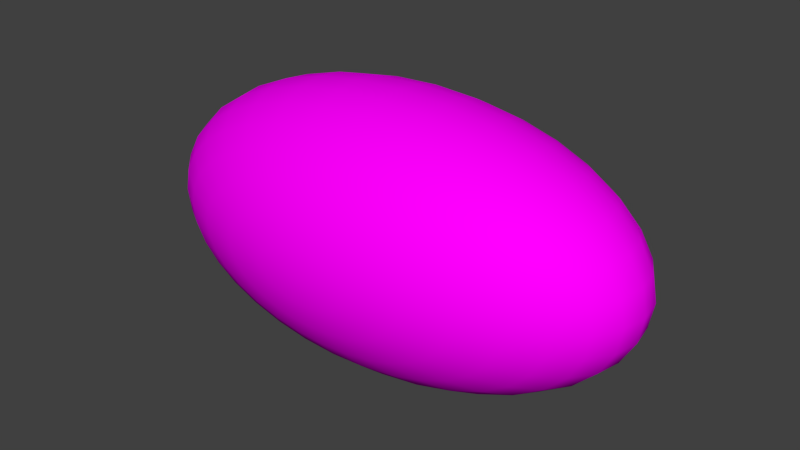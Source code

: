 # Source: ballv3.blend  (saved by Blender 2.67.0; exported with 4.5.12 LTS)
import bpy
from mathutils import Matrix  # noqa: F401  (used for matrix-valued properties, if any)

bpy.ops.wm.read_factory_settings(use_empty=True)
scene = bpy.context.scene
scene.name = 'Scene'

# ---- collections
col_collection_1 = bpy.data.collections.new('Collection 1'); scene.collection.children.link(col_collection_1)

# ---- images (referenced by path relative to the original .blend; pixels are not part of the script)
import os
ASSET_DIR = os.environ.get("B2B_ASSET_DIR", "")  # directory of the original .blend (textures are referenced by path, not embedded)
HERE = os.path.dirname(os.path.abspath(__file__))  # packed textures are extracted next to this script under _unpacked/

def load_image(name, relpath, width, height, colorspace="sRGB"):
    """Load a texture the original file referenced (path relative to the .blend, or extracted next to this script)."""
    p = next((c for c in (os.path.join(HERE, relpath), os.path.join(ASSET_DIR, relpath)) if relpath and os.path.exists(c)), "")
    if p:
        img = bpy.data.images.load(p, check_existing=True)
        img.name = name
    else:  # same state as the original file: an image datablock whose file is absent (Cycles renders it pink)
        img = bpy.data.images.new(name, width, height)
        img.source = "FILE"
        img.filepath = "//" + (relpath or name)
    img.colorspace_settings.name = colorspace
    return img
img_ball_jpg = load_image('ball.jpg', 'ball.jpg', 1024, 1024, 'sRGB')

# ---- materials (node trees are filled in below, after node groups)
mat_material = bpy.data.materials.new('Material')
mat_material.alpha_threshold = 0.0
mat_material.roughness = 0.5
mat_material.line_color = (0.0, 0.0, 0.0, 1.0)
mat_material_001 = bpy.data.materials.new('Material.001')
mat_material_001.alpha_threshold = 0.0
mat_material_001.roughness = 0.5
mat_material_001.line_color = (0.0, 0.0, 0.0, 1.0)

# ---- material node trees
mat_material.use_nodes = True; mat_material.node_tree.nodes.clear()
_N = mat_material.node_tree.nodes; _L = mat_material.node_tree.links
n0 = _N.new('ShaderNodeOutputMaterial'); n0.name = 'Material Output'; n0.location = (300, 300)
n0.width = 120
n1 = _N.new('ShaderNodeBsdfGlass'); n1.name = 'Glass BSDF'; n1.location = (100, 300)
n1.distribution = 'BECKMANN'
n1.inputs[0].default_value = (0.8, 0.8, 0.8, 1.0)
n1.inputs[2].default_value = 1.45
_L.new(n1.outputs[0], n0.inputs[0])
n0.is_active_output = True
mat_material_001.use_nodes = True; mat_material_001.node_tree.nodes.clear()
_N = mat_material_001.node_tree.nodes; _L = mat_material_001.node_tree.links
n0 = _N.new('ShaderNodeOutputMaterial'); n0.name = 'Material Output'; n0.location = (300, 300)
n0.width = 120
n1 = _N.new('ShaderNodeBsdfDiffuse'); n1.name = 'Diffuse BSDF'; n1.location = (10, 300)
n2 = _N.new('ShaderNodeTexImage'); n2.name = 'Image Texture'; n2.location = (-190, 300)
n2.width = 150
n2.image = img_ball_jpg
_L.new(n1.outputs[0], n0.inputs[0])
_L.new(n2.outputs[0], n1.inputs[0])
n0.is_active_output = True

# ---- world
world_world = bpy.data.worlds.new('World'); scene.world = world_world
world_world.color = (0.05088, 0.05088, 0.05088)
world_world.use_sun_shadow = False
world_world.sun_shadow_jitter_overblur = 0.0
world_world.cycles.sampling_method = 'MANUAL'
world_world.cycles.sample_map_resolution = 256

# ---- meshes
me_sphere_000 = bpy.data.meshes.new('Sphere.000')
me_sphere_000.from_pydata([(-0.1951, 5.86e-08, -0.8966), (-0.1913, 0.03806, -0.8966), (-0.1802, 0.07466, -0.8966), (-0.1622, 0.1084, -0.8966), (-0.1379, 0.1379, -0.8966), (-0.1084, 0.1622, -0.8966), (-0.07466, 0.1802, -0.8966), (-0.03806, 0.1913, -0.8966), (3.147e-07, 0.1951, -0.8966), (0.03806, 0.1913, -0.8966), (0.07466, 0.1802, -0.8966), (0.1084, 0.1622, -0.8966), (0.138, 0.1379, -0.8966), (0.1622, 0.1084, -0.8966), (0.1802, 0.07466, -0.8966), (0.1913, 0.03806, -0.8966), (0.1951, 5.86e-08, -0.8966), (0.1913, -0.03806, -0.8966), (0.1802, -0.07466, -0.8966), (0.1622, -0.1084, -0.8966), (0.1379, -0.1379, -0.8966), (0.1084, -0.1622, -0.8966), (3.258e-07, 5.86e-08, -0.9158), (0.07466, -0.1802, -0.8966), (0.03806, -0.1913, -0.8966), (3.147e-07, -0.1951, -0.8966), (-0.03806, -0.1913, -0.8966), (-0.07466, -0.1802, -0.8966), (-0.1084, -0.1622, -0.8966), (-0.1379, -0.1379, -0.8966), (-0.1622, -0.1084, -0.8966), (-0.1802, -0.07466, -0.8966), (-0.1913, -0.03806, -0.8966)], [], [(22, 0, 1), (22, 1, 2), (22, 2, 3), (22, 3, 4), (22, 4, 5), (22, 5, 6), (22, 6, 7), (22, 7, 8), (22, 8, 9), (22, 9, 10), (22, 10, 11), (22, 11, 12), (22, 12, 13), (22, 13, 14), (22, 14, 15), (22, 15, 16), (22, 16, 17), (22, 17, 18), (22, 18, 19), (22, 19, 20), (22, 20, 21), (22, 21, 23), (22, 23, 24), (22, 24, 25), (22, 25, 26), (22, 26, 27), (22, 27, 28), (22, 28, 29), (22, 29, 30), (22, 30, 31), (22, 31, 32), (22, 32, 0)])
me_sphere_000.polygons.foreach_set('use_smooth', [True] * 32)
me_sphere_000.materials.append(mat_material)
me_sphere_000.use_remesh_preserve_volume = False
me_sphere_000.use_remesh_preserve_attributes = False
me_sphere_000.use_mirror_vertex_groups = False
me_sphere_000.update()
me_sphere_001 = bpy.data.meshes.new('Sphere.001')
me_sphere_001.from_pydata([(-0.1951, 0.0, 0.9808), (-0.3827, 0.0, 0.9239), (-0.5556, 0.0, 0.8315), (-0.7071, 0.0, 0.7071), (-0.8315, 0.0, 0.5556), (-0.9239, 0.0, 0.3827), (-0.9808, 0.0, 0.1951), (-1.0, 0.0, 7.55e-08), (-0.9808, 0.0, -0.1951), (-0.9239, 0.0, -0.3827), (-0.8315, 0.0, -0.5556), (-0.7071, 0.0, -0.7071), (-0.5556, 0.0, -0.8315), (-0.3827, 0.0, -0.9239), (-0.1951, 0.0, -0.9808), (-0.1913, 0.03806, 0.9808), (-0.3753, 0.07466, 0.9239), (-0.5449, 0.1084, 0.8315), (-0.6935, 0.1379, 0.7071), (-0.8155, 0.1622, 0.5556), (-0.9061, 0.1802, 0.3827), (-0.9619, 0.1913, 0.1951), (-0.9808, 0.1951, 1.192e-07), (-0.9619, 0.1913, -0.1951), (-0.9061, 0.1802, -0.3827), (-0.8155, 0.1622, -0.5556), (-0.6935, 0.1379, -0.7071), (-0.5449, 0.1084, -0.8315), (-0.3753, 0.07466, -0.9239), (-0.1913, 0.03806, -0.9808), (-0.1802, 0.07466, 0.9808), (-0.3536, 0.1464, 0.9239), (-0.5133, 0.2126, 0.8315), (-0.6533, 0.2706, 0.7071), (-0.7682, 0.3182, 0.5556), (-0.8536, 0.3536, 0.3827), (-0.9061, 0.3753, 0.1951), (-0.9239, 0.3827, 1.192e-07), (-0.9061, 0.3753, -0.1951), (-0.8536, 0.3536, -0.3827), (-0.7682, 0.3182, -0.5556), (-0.6533, 0.2706, -0.7071), (-0.5133, 0.2126, -0.8315), (-0.3536, 0.1464, -0.9239), (-0.1802, 0.07466, -0.9808), (-0.1622, 0.1084, 0.9808), (-0.3182, 0.2126, 0.9239), (-0.4619, 0.3087, 0.8315), (-0.5879, 0.3928, 0.7071), (-0.6913, 0.4619, 0.5556), (-0.7682, 0.5133, 0.3827), (-0.8155, 0.5449, 0.1951), (-0.8315, 0.5556, 1.192e-07), (-0.8155, 0.5449, -0.1951), (-0.7682, 0.5133, -0.3827), (-0.6913, 0.4619, -0.5556), (-0.5879, 0.3928, -0.7071), (-0.4619, 0.3087, -0.8315), (-0.3182, 0.2126, -0.9239), (-0.1622, 0.1084, -0.9808), (-0.1379, 0.1379, 0.9808), (-0.2706, 0.2706, 0.9239), (-0.3928, 0.3928, 0.8315), (-0.5, 0.5, 0.7071), (-0.5879, 0.5879, 0.5556), (-0.6533, 0.6533, 0.3827), (-0.6935, 0.6935, 0.1951), (-0.7071, 0.7071, 1.192e-07), (-0.6935, 0.6935, -0.1951), (-0.6533, 0.6533, -0.3827), (-0.5879, 0.5879, -0.5556), (-0.5, 0.5, -0.7071), (-0.3928, 0.3928, -0.8315), (-0.2706, 0.2706, -0.9239), (-0.1379, 0.1379, -0.9808), (-0.1084, 0.1622, 0.9808), (-0.2126, 0.3182, 0.9239), (-0.3087, 0.4619, 0.8315), (-0.3928, 0.5879, 0.7071), (-0.4619, 0.6913, 0.5556), (-0.5133, 0.7682, 0.3827), (-0.5449, 0.8155, 0.1951), (-0.5556, 0.8315, 1.192e-07), (-0.5449, 0.8155, -0.1951), (-0.5133, 0.7682, -0.3827), (-0.4619, 0.6913, -0.5556), (-0.3928, 0.5879, -0.7071), (-0.3087, 0.4619, -0.8315), (-0.2126, 0.3182, -0.9239), (-0.1084, 0.1622, -0.9808), (-0.07466, 0.1802, 0.9808), (-0.1464, 0.3536, 0.9239), (-0.2126, 0.5133, 0.8315), (-0.2706, 0.6533, 0.7071), (-0.3182, 0.7682, 0.5556), (-0.3536, 0.8536, 0.3827), (-0.3753, 0.9061, 0.1951), (-0.3827, 0.9239, 1.192e-07), (-0.3753, 0.9061, -0.1951), (-0.3536, 0.8536, -0.3827), (-0.3182, 0.7682, -0.5556), (-0.2706, 0.6533, -0.7071), (-0.2126, 0.5133, -0.8315), (-0.1464, 0.3536, -0.9239), (-0.07466, 0.1802, -0.9808), (-0.03806, 0.1913, 0.9808), (-0.07466, 0.3753, 0.9239), (-0.1084, 0.5449, 0.8315), (-0.1379, 0.6935, 0.7071), (-0.1622, 0.8155, 0.5556), (-0.1802, 0.9061, 0.3827), (-0.1913, 0.9619, 0.1951), (-0.1951, 0.9808, 1.192e-07), (-0.1913, 0.9619, -0.1951), (-0.1802, 0.9061, -0.3827), (-0.1622, 0.8155, -0.5556), (-0.1379, 0.6935, -0.7071), (-0.1084, 0.5449, -0.8315), (-0.07466, 0.3753, -0.9239), (-0.03806, 0.1913, -0.9808), (3.445e-07, 0.1951, 0.9808), (3.631e-07, 0.3827, 0.9239), (3.631e-07, 0.5556, 0.8315), (4.003e-07, 0.7071, 0.7071), (4.152e-07, 0.8315, 0.5556), (3.705e-07, 0.9239, 0.3827), (4.749e-07, 0.9808, 0.1951), (3.407e-07, 1.0, 1.192e-07), (4.749e-07, 0.9808, -0.1951), (3.407e-07, 0.9239, -0.3827), (4.152e-07, 0.8315, -0.5556), (4.003e-07, 0.7071, -0.7071), (3.929e-07, 0.5556, -0.8315), (3.556e-07, 0.3827, -0.9239), (3.147e-07, 0.1951, -0.9808), (0.03806, 0.1913, 0.9808), (0.07466, 0.3753, 0.9239), (0.1084, 0.5449, 0.8315), (0.138, 0.6935, 0.7071), (0.1622, 0.8155, 0.5556), (0.1802, 0.9061, 0.3827), (0.1913, 0.9619, 0.1951), (0.1951, 0.9808, 1.192e-07), (0.1913, 0.9619, -0.1951), (0.1802, 0.9061, -0.3827), (0.1622, 0.8155, -0.5556), (0.138, 0.6935, -0.7071), (0.1084, 0.5449, -0.8315), (0.07466, 0.3753, -0.9239), (0.03806, 0.1913, -0.9808), (0.07466, 0.1802, 0.9808), (0.1464, 0.3536, 0.9239), (0.2126, 0.5133, 0.8315), (0.2706, 0.6533, 0.7071), (0.3182, 0.7682, 0.5556), (0.3536, 0.8536, 0.3827), (0.3753, 0.9061, 0.1951), (0.3827, 0.9239, 1.192e-07), (0.3753, 0.9061, -0.1951), (0.3536, 0.8536, -0.3827), (0.3182, 0.7682, -0.5556), (0.2706, 0.6533, -0.7071), (0.2126, 0.5133, -0.8315), (0.1464, 0.3536, -0.9239), (0.07466, 0.1802, -0.9808), (0.1084, 0.1622, 0.9808), (0.2126, 0.3182, 0.9239), (0.3087, 0.4619, 0.8315), (0.3928, 0.5879, 0.7071), (0.4619, 0.6913, 0.5556), (0.5133, 0.7682, 0.3827), (0.5449, 0.8155, 0.1951), (0.5556, 0.8315, 1.192e-07), (0.5449, 0.8155, -0.1951), (0.5133, 0.7682, -0.3827), (0.4619, 0.6913, -0.5556), (0.3928, 0.5879, -0.7071), (0.3087, 0.4619, -0.8315), (0.2126, 0.3182, -0.9239), (0.1084, 0.1622, -0.9808), (0.138, 0.1379, 0.9808), (0.2706, 0.2706, 0.9239), (0.3928, 0.3928, 0.8315), (0.5, 0.5, 0.7071), (0.5879, 0.5879, 0.5556), (0.6533, 0.6533, 0.3827), (0.6935, 0.6935, 0.1951), (0.7071, 0.7071, 1.192e-07), (0.6935, 0.6935, -0.1951), (0.6533, 0.6533, -0.3827), (0.5879, 0.5879, -0.5556), (0.5, 0.5, -0.7071), (0.3928, 0.3928, -0.8315), (0.2706, 0.2706, -0.9239), (0.138, 0.1379, -0.9808), (0.1622, 0.1084, 0.9808), (0.3182, 0.2126, 0.9239), (0.4619, 0.3087, 0.8315), (0.5879, 0.3928, 0.7071), (0.6913, 0.4619, 0.5556), (0.7682, 0.5133, 0.3827), (0.8155, 0.5449, 0.1951), (0.8315, 0.5556, 1.192e-07), (0.8155, 0.5449, -0.1951), (0.7682, 0.5133, -0.3827), (0.6913, 0.4619, -0.5556), (0.5879, 0.3928, -0.7071), (0.4619, 0.3087, -0.8315), (0.3182, 0.2126, -0.9239), (0.1622, 0.1084, -0.9808), (0.1802, 0.07466, 0.9808), (0.3536, 0.1464, 0.9239), (0.5133, 0.2126, 0.8315), (0.6533, 0.2706, 0.7071), (0.7682, 0.3182, 0.5556), (0.8536, 0.3536, 0.3827), (0.9061, 0.3753, 0.1951), (0.9239, 0.3827, 1.192e-07), (0.9061, 0.3753, -0.1951), (0.8536, 0.3536, -0.3827), (0.7682, 0.3182, -0.5556), (0.6533, 0.2706, -0.7071), (0.5133, 0.2126, -0.8315), (0.3536, 0.1464, -0.9239), (0.1802, 0.07466, -0.9808), (0.1913, 0.03806, 0.9808), (0.3753, 0.07466, 0.9239), (0.5449, 0.1084, 0.8315), (0.6935, 0.1379, 0.7071), (0.8155, 0.1622, 0.5556), (0.9061, 0.1802, 0.3827), (0.9619, 0.1913, 0.1951), (0.9808, 0.1951, 1.192e-07), (0.9619, 0.1913, -0.1951), (0.9061, 0.1802, -0.3827), (0.8155, 0.1622, -0.5556), (0.6935, 0.1379, -0.7071), (0.5449, 0.1084, -0.8315), (0.3753, 0.07466, -0.9239), (0.1913, 0.03806, -0.9808), (0.1951, -3.353e-08, 0.9808), (0.3827, -5.215e-08, 0.9239), (0.5556, -6.706e-08, 0.8315), (0.7071, -5.96e-08, 0.7071), (0.8315, -1.043e-07, 0.5556), (0.9239, -1.49e-07, 0.3827), (0.9808, -1.49e-07, 0.1951), (1.0, -1.043e-07, 1.192e-07), (0.9808, -1.49e-07, -0.1951), (0.9239, -4.47e-08, -0.3827), (0.8315, -1.043e-07, -0.5556), (0.7071, -5.96e-08, -0.7071), (0.5556, -9.686e-08, -0.8315), (0.3827, -2.235e-08, -0.9239), (0.1951, 0.0, -0.9808), (0.1913, -0.03806, 0.9808), (0.3753, -0.07466, 0.9239), (0.5449, -0.1084, 0.8315), (0.6935, -0.1379, 0.7071), (0.8155, -0.1622, 0.5556), (0.9061, -0.1802, 0.3827), (0.9619, -0.1913, 0.1951), (0.9808, -0.1951, 1.192e-07), (0.9619, -0.1913, -0.1951), (0.9061, -0.1802, -0.3827), (0.8155, -0.1622, -0.5556), (0.6935, -0.1379, -0.7071), (0.5449, -0.1084, -0.8315), (0.3753, -0.07466, -0.9239), (0.1913, -0.03806, -0.9808), (0.1802, -0.07466, 0.9808), (0.3536, -0.1464, 0.9239), (0.5133, -0.2126, 0.8315), (0.6533, -0.2706, 0.7071), (0.7682, -0.3182, 0.5556), (0.8536, -0.3536, 0.3827), (0.9061, -0.3753, 0.1951), (0.9239, -0.3827, 1.192e-07), (0.9061, -0.3753, -0.1951), (0.8536, -0.3536, -0.3827), (0.7682, -0.3182, -0.5556), (0.6533, -0.2706, -0.7071), (0.5133, -0.2126, -0.8315), (0.3536, -0.1464, -0.9239), (0.1802, -0.07466, -0.9808), (0.1622, -0.1084, 0.9808), (0.3182, -0.2126, 0.9239), (0.4619, -0.3087, 0.8315), (0.5879, -0.3928, 0.7071), (0.6913, -0.4619, 0.5556), (0.7682, -0.5133, 0.3827), (0.8155, -0.5449, 0.1951), (0.8315, -0.5556, 1.192e-07), (0.8155, -0.5449, -0.1951), (0.7682, -0.5133, -0.3827), (0.6913, -0.4619, -0.5556), (0.5879, -0.3928, -0.7071), (0.4619, -0.3087, -0.8315), (0.3182, -0.2126, -0.9239), (0.1622, -0.1084, -0.9808), (0.138, -0.1379, 0.9808), (0.2706, -0.2706, 0.9239), (0.3928, -0.3928, 0.8315), (0.5, -0.5, 0.7071), (0.5879, -0.5879, 0.5556), (0.6533, -0.6533, 0.3827), (0.6935, -0.6935, 0.1951), (0.7071, -0.7071, 1.192e-07), (0.6935, -0.6935, -0.1951), (0.6533, -0.6533, -0.3827), (0.5879, -0.5879, -0.5556), (0.5, -0.5, -0.7071), (0.3928, -0.3928, -0.8315), (0.2706, -0.2706, -0.9239), (0.1379, -0.1379, -0.9808), (0.1084, -0.1622, 0.9808), (0.2126, -0.3182, 0.9239), (0.3087, -0.4619, 0.8315), (0.3928, -0.5879, 0.7071), (0.4619, -0.6913, 0.5556), (0.5133, -0.7682, 0.3827), (0.5449, -0.8155, 0.1951), (0.5556, -0.8315, 1.192e-07), (0.5449, -0.8155, -0.1951), (0.5133, -0.7682, -0.3827), (0.4619, -0.6913, -0.5556), (0.3928, -0.5879, -0.7071), (0.3087, -0.4619, -0.8315), (0.2126, -0.3182, -0.9239), (0.1084, -0.1622, -0.9808), (0.07466, -0.1802, 0.9808), (0.1464, -0.3536, 0.9239), (0.2126, -0.5133, 0.8315), (0.2706, -0.6533, 0.7071), (0.3182, -0.7682, 0.5556), (0.3536, -0.8536, 0.3827), (0.3753, -0.9061, 0.1951), (0.3827, -0.9239, 1.192e-07), (0.3753, -0.9061, -0.1951), (0.3536, -0.8536, -0.3827), (0.3182, -0.7682, -0.5556), (0.2706, -0.6533, -0.7071), (0.2126, -0.5133, -0.8315), (0.1464, -0.3536, -0.9239), (0.07466, -0.1802, -0.9808), (0.03806, -0.1913, 0.9808), (0.07466, -0.3753, 0.9239), (0.1084, -0.5449, 0.8315), (0.1379, -0.6935, 0.7071), (0.1622, -0.8155, 0.5556), (0.1802, -0.9061, 0.3827), (0.1913, -0.9619, 0.1951), (0.1951, -0.9808, 1.192e-07), (0.1913, -0.9619, -0.1951), (0.1802, -0.9061, -0.3827), (0.1622, -0.8155, -0.5556), (0.1379, -0.6935, -0.7071), (0.1084, -0.5449, -0.8315), (0.07466, -0.3753, -0.9239), (0.03806, -0.1913, -0.9808), (2.774e-07, -0.1951, 0.9808), (2.513e-07, -0.3827, 0.9239), (2.29e-07, -0.5556, 0.8315), (2.215e-07, -0.7071, 0.7071), (2.215e-07, -0.8315, 0.5556), (1.47e-07, -0.9239, 0.3827), (1.023e-07, -0.9808, 0.1951), (1.619e-07, -1.0, 1.192e-07), (1.023e-07, -0.9808, -0.1951), (1.768e-07, -0.9239, -0.3827), (2.215e-07, -0.8315, -0.5556), (2.215e-07, -0.7071, -0.7071), (2.141e-07, -0.5556, -0.8315), (3.109e-07, -0.3827, -0.9239), (3.147e-07, -0.1951, -0.9808), (-0.03806, -0.1913, 0.9808), (-0.07466, -0.3753, 0.9239), (-0.1084, -0.5449, 0.8315), (-0.1379, -0.6935, 0.7071), (-0.1622, -0.8155, 0.5556), (-0.1802, -0.9061, 0.3827), (-0.1913, -0.9619, 0.1951), (-0.1951, -0.9808, 1.192e-07), (-0.1913, -0.9619, -0.1951), (-0.1802, -0.9061, -0.3827), (-0.1622, -0.8155, -0.5556), (-0.1379, -0.6935, -0.7071), (-0.1084, -0.5449, -0.8315), (-0.07466, -0.3753, -0.9239), (-0.03806, -0.1913, -0.9808), (-0.07466, -0.1802, 0.9808), (-0.1464, -0.3536, 0.9239), (-0.2126, -0.5133, 0.8315), (-0.2706, -0.6533, 0.7071), (-0.3182, -0.7682, 0.5556), (-0.3536, -0.8536, 0.3827), (-0.3753, -0.9061, 0.1951), (-0.3827, -0.9239, 1.192e-07), (-0.3753, -0.9061, -0.1951), (-0.3536, -0.8536, -0.3827), (-0.3182, -0.7682, -0.5556), (-0.2706, -0.6533, -0.7071), (-0.2126, -0.5133, -0.8315), (-0.1464, -0.3536, -0.9239), (-0.07466, -0.1802, -0.9808), (-0.1084, -0.1622, 0.9808), (-0.2126, -0.3182, 0.9239), (-0.3087, -0.4619, 0.8315), (-0.3928, -0.5879, 0.7071), (-0.4619, -0.6913, 0.5556), (-0.5133, -0.7682, 0.3827), (-0.5449, -0.8155, 0.1951), (-0.5556, -0.8315, 1.192e-07), (-0.5449, -0.8155, -0.1951), (-0.5133, -0.7682, -0.3827), (-0.4619, -0.6913, -0.5556), (-0.3928, -0.5879, -0.7071), (-0.3087, -0.4619, -0.8315), (-0.2126, -0.3182, -0.9239), (-0.1084, -0.1622, -0.9808), (-0.1379, -0.1379, 0.9808), (-0.2706, -0.2706, 0.9239), (-0.3928, -0.3928, 0.8315), (-0.5, -0.5, 0.7071), (-0.5879, -0.5879, 0.5556), (-0.6533, -0.6533, 0.3827), (-0.6935, -0.6935, 0.1951), (-0.7071, -0.7071, 1.192e-07), (-0.6935, -0.6935, -0.1951), (-0.6533, -0.6533, -0.3827), (-0.5879, -0.5879, -0.5556), (-0.5, -0.5, -0.7071), (-0.3928, -0.3928, -0.8315), (-0.2706, -0.2706, -0.9239), (-0.1379, -0.1379, -0.9808), (5.491e-08, -1.81e-07, 1.0), (-0.1622, -0.1084, 0.9808), (-0.3182, -0.2126, 0.9239), (-0.4619, -0.3087, 0.8315), (-0.5879, -0.3928, 0.7071), (-0.6913, -0.4619, 0.5556), (-0.7682, -0.5133, 0.3827), (-0.8155, -0.5449, 0.1951), (-0.8315, -0.5556, 1.192e-07), (-0.8155, -0.5449, -0.1951), (-0.7682, -0.5133, -0.3827), (-0.6913, -0.4619, -0.5556), (-0.5879, -0.3928, -0.7071), (-0.4619, -0.3087, -0.8315), (-0.3182, -0.2126, -0.9239), (-0.1622, -0.1084, -0.9808), (-0.1802, -0.07466, 0.9808), (-0.3536, -0.1464, 0.9239), (-0.5133, -0.2126, 0.8315), (-0.6533, -0.2706, 0.7071), (-0.7682, -0.3182, 0.5556), (-0.8536, -0.3536, 0.3827), (-0.9061, -0.3753, 0.1951), (-0.9239, -0.3827, 1.192e-07), (-0.9061, -0.3753, -0.1951), (-0.8536, -0.3536, -0.3827), (-0.7682, -0.3182, -0.5556), (-0.6533, -0.2706, -0.7071), (-0.5133, -0.2126, -0.8315), (-0.3536, -0.1464, -0.9239), (-0.1802, -0.07466, -0.9808), (-0.1913, -0.03806, 0.9808), (-0.3753, -0.07466, 0.9239), (-0.5449, -0.1084, 0.8315), (-0.6935, -0.1379, 0.7071), (-0.8155, -0.1622, 0.5556), (-0.9061, -0.1802, 0.3827), (-0.9619, -0.1913, 0.1951), (-0.9808, -0.1951, 1.192e-07), (-0.9619, -0.1913, -0.1951), (-0.9061, -0.1802, -0.3827), (-0.8155, -0.1622, -0.5556), (-0.6935, -0.1379, -0.7071), (-0.5449, -0.1084, -0.8315), (-0.3753, -0.07466, -0.9239), (-0.1913, -0.03806, -0.9808), (-0.1951, 4.489e-08, 0.2533), (-0.1913, 0.03806, 0.2533), (-0.1802, 0.07466, 0.2533), (-0.1622, 0.1084, 0.2533), (-0.1379, 0.1379, 0.2533), (-0.1084, 0.1622, 0.2533), (-0.07466, 0.1802, 0.2533), (-0.03806, 0.1913, 0.2533), (3.147e-07, 0.1951, 0.2533), (0.03806, 0.1913, 0.2533), (0.07466, 0.1802, 0.2533), (0.1084, 0.1622, 0.2533), (0.138, 0.1379, 0.2533), (0.1622, 0.1084, 0.2533), (0.1802, 0.07466, 0.2533), (0.1913, 0.03806, 0.2533), (0.1951, 4.489e-08, 0.2533), (0.1913, -0.03806, 0.2533), (0.1802, -0.07466, 0.2533), (0.1622, -0.1084, 0.2533), (0.1379, -0.1379, 0.2533), (0.1084, -0.1622, 0.2533), (3.258e-07, 4.489e-08, 0.2341), (0.07466, -0.1802, 0.2533), (0.03806, -0.1913, 0.2533), (3.147e-07, -0.1951, 0.2533), (-0.03806, -0.1913, 0.2533), (-0.07466, -0.1802, 0.2533), (-0.1084, -0.1622, 0.2533), (-0.1379, -0.1379, 0.2533), (-0.1622, -0.1084, 0.2533), (-0.1802, -0.07466, 0.2533), (-0.1913, -0.03806, 0.2533)], [], [(6, 5, 20, 21), (13, 12, 27, 28), (7, 6, 21, 22), (1, 0, 15, 16), (14, 13, 28, 29), (8, 7, 22, 23), (2, 1, 16, 17), (9, 8, 23, 24), (3, 2, 17, 18), (10, 9, 24, 25), (4, 3, 18, 19), (11, 10, 25, 26), (5, 4, 19, 20), (12, 11, 26, 27), (24, 23, 38, 39), (18, 17, 32, 33), (25, 24, 39, 40), (19, 18, 33, 34), (26, 25, 40, 41), (20, 19, 34, 35), (27, 26, 41, 42), (21, 20, 35, 36), (28, 27, 42, 43), (22, 21, 36, 37), (16, 15, 30, 31), (29, 28, 43, 44), (23, 22, 37, 38), (17, 16, 31, 32), (43, 42, 57, 58), (37, 36, 51, 52), (31, 30, 45, 46), (44, 43, 58, 59), (38, 37, 52, 53), (32, 31, 46, 47), (39, 38, 53, 54), (33, 32, 47, 48), (40, 39, 54, 55), (34, 33, 48, 49), (41, 40, 55, 56), (35, 34, 49, 50), (42, 41, 56, 57), (36, 35, 50, 51), (56, 55, 70, 71), (50, 49, 64, 65), (57, 56, 71, 72), (51, 50, 65, 66), (58, 57, 72, 73), (52, 51, 66, 67), (46, 45, 60, 61), (59, 58, 73, 74), (53, 52, 67, 68), (47, 46, 61, 62), (54, 53, 68, 69), (48, 47, 62, 63), (55, 54, 69, 70), (49, 48, 63, 64), (62, 61, 76, 77), (69, 68, 83, 84), (63, 62, 77, 78), (70, 69, 84, 85), (64, 63, 78, 79), (71, 70, 85, 86), (65, 64, 79, 80), (72, 71, 86, 87), (66, 65, 80, 81), (73, 72, 87, 88), (67, 66, 81, 82), (61, 60, 75, 76), (74, 73, 88, 89), (68, 67, 82, 83), (81, 80, 95, 96), (88, 87, 102, 103), (82, 81, 96, 97), (76, 75, 90, 91), (89, 88, 103, 104), (83, 82, 97, 98), (77, 76, 91, 92), (84, 83, 98, 99), (78, 77, 92, 93), (85, 84, 99, 100), (79, 78, 93, 94), (86, 85, 100, 101), (80, 79, 94, 95), (87, 86, 101, 102), (100, 99, 114, 115), (94, 93, 108, 109), (101, 100, 115, 116), (95, 94, 109, 110), (102, 101, 116, 117), (96, 95, 110, 111), (103, 102, 117, 118), (97, 96, 111, 112), (91, 90, 105, 106), (104, 103, 118, 119), (98, 97, 112, 113), (92, 91, 106, 107), (99, 98, 113, 114), (93, 92, 107, 108), (119, 118, 133, 134), (113, 112, 127, 128), (107, 106, 121, 122), (114, 113, 128, 129), (108, 107, 122, 123), (115, 114, 129, 130), (109, 108, 123, 124), (116, 115, 130, 131), (110, 109, 124, 125), (117, 116, 131, 132), (111, 110, 125, 126), (118, 117, 132, 133), (112, 111, 126, 127), (106, 105, 120, 121), (132, 131, 146, 147), (126, 125, 140, 141), (133, 132, 147, 148), (127, 126, 141, 142), (121, 120, 135, 136), (134, 133, 148, 149), (128, 127, 142, 143), (122, 121, 136, 137), (129, 128, 143, 144), (123, 122, 137, 138), (130, 129, 144, 145), (124, 123, 138, 139), (131, 130, 145, 146), (125, 124, 139, 140), (145, 144, 159, 160), (139, 138, 153, 154), (146, 145, 160, 161), (140, 139, 154, 155), (147, 146, 161, 162), (141, 140, 155, 156), (148, 147, 162, 163), (142, 141, 156, 157), (136, 135, 150, 151), (149, 148, 163, 164), (143, 142, 157, 158), (137, 136, 151, 152), (144, 143, 158, 159), (138, 137, 152, 153), (164, 163, 178, 179), (158, 157, 172, 173), (152, 151, 166, 167), (159, 158, 173, 174), (153, 152, 167, 168), (160, 159, 174, 175), (154, 153, 168, 169), (161, 160, 175, 176), (155, 154, 169, 170), (162, 161, 176, 177), (156, 155, 170, 171), (163, 162, 177, 178), (157, 156, 171, 172), (151, 150, 165, 166), (177, 176, 191, 192), (171, 170, 185, 186), (178, 177, 192, 193), (172, 171, 186, 187), (166, 165, 180, 181), (179, 178, 193, 194), (173, 172, 187, 188), (167, 166, 181, 182), (174, 173, 188, 189), (168, 167, 182, 183), (175, 174, 189, 190), (169, 168, 183, 184), (176, 175, 190, 191), (170, 169, 184, 185), (190, 189, 204, 205), (184, 183, 198, 199), (191, 190, 205, 206), (185, 184, 199, 200), (192, 191, 206, 207), (186, 185, 200, 201), (193, 192, 207, 208), (187, 186, 201, 202), (181, 180, 195, 196), (194, 193, 208, 209), (188, 187, 202, 203), (182, 181, 196, 197), (189, 188, 203, 204), (183, 182, 197, 198), (196, 195, 210, 211), (209, 208, 223, 224), (203, 202, 217, 218), (197, 196, 211, 212), (204, 203, 218, 219), (198, 197, 212, 213), (205, 204, 219, 220), (199, 198, 213, 214), (206, 205, 220, 221), (200, 199, 214, 215), (207, 206, 221, 222), (201, 200, 215, 216), (208, 207, 222, 223), (202, 201, 216, 217), (215, 214, 229, 230), (222, 221, 236, 237), (216, 215, 230, 231), (223, 222, 237, 238), (217, 216, 231, 232), (211, 210, 225, 226), (224, 223, 238, 239), (218, 217, 232, 233), (212, 211, 226, 227), (219, 218, 233, 234), (213, 212, 227, 228), (220, 219, 234, 235), (214, 213, 228, 229), (221, 220, 235, 236), (234, 233, 248, 249), (228, 227, 242, 243), (235, 234, 249, 250), (229, 228, 243, 244), (236, 235, 250, 251), (230, 229, 244, 245), (237, 236, 251, 252), (231, 230, 245, 246), (238, 237, 252, 253), (232, 231, 246, 247), (226, 225, 240, 241), (239, 238, 253, 254), (233, 232, 247, 248), (227, 226, 241, 242), (253, 252, 267, 268), (247, 246, 261, 262), (241, 240, 255, 256), (254, 253, 268, 269), (248, 247, 262, 263), (242, 241, 256, 257), (249, 248, 263, 264), (243, 242, 257, 258), (250, 249, 264, 265), (244, 243, 258, 259), (251, 250, 265, 266), (245, 244, 259, 260), (252, 251, 266, 267), (246, 245, 260, 261), (266, 265, 280, 281), (260, 259, 274, 275), (267, 266, 281, 282), (261, 260, 275, 276), (268, 267, 282, 283), (262, 261, 276, 277), (256, 255, 270, 271), (269, 268, 283, 284), (263, 262, 277, 278), (257, 256, 271, 272), (264, 263, 278, 279), (258, 257, 272, 273), (265, 264, 279, 280), (259, 258, 273, 274), (279, 278, 293, 294), (273, 272, 287, 288), (280, 279, 294, 295), (274, 273, 288, 289), (281, 280, 295, 296), (275, 274, 289, 290), (282, 281, 296, 297), (276, 275, 290, 291), (283, 282, 297, 298), (277, 276, 291, 292), (271, 270, 285, 286), (284, 283, 298, 299), (278, 277, 292, 293), (272, 271, 286, 287), (298, 297, 312, 313), (292, 291, 306, 307), (286, 285, 300, 301), (299, 298, 313, 314), (293, 292, 307, 308), (287, 286, 301, 302), (294, 293, 308, 309), (288, 287, 302, 303), (295, 294, 309, 310), (289, 288, 303, 304), (296, 295, 310, 311), (290, 289, 304, 305), (297, 296, 311, 312), (291, 290, 305, 306), (311, 310, 325, 326), (305, 304, 319, 320), (312, 311, 326, 327), (306, 305, 320, 321), (313, 312, 327, 328), (307, 306, 321, 322), (301, 300, 315, 316), (314, 313, 328, 329), (308, 307, 322, 323), (302, 301, 316, 317), (309, 308, 323, 324), (303, 302, 317, 318), (310, 309, 324, 325), (304, 303, 318, 319), (324, 323, 338, 339), (318, 317, 332, 333), (325, 324, 339, 340), (319, 318, 333, 334), (326, 325, 340, 341), (320, 319, 334, 335), (327, 326, 341, 342), (321, 320, 335, 336), (328, 327, 342, 343), (322, 321, 336, 337), (316, 315, 330, 331), (329, 328, 343, 344), (323, 322, 337, 338), (317, 316, 331, 332), (343, 342, 357, 358), (337, 336, 351, 352), (331, 330, 345, 346), (344, 343, 358, 359), (338, 337, 352, 353), (332, 331, 346, 347), (339, 338, 353, 354), (333, 332, 347, 348), (340, 339, 354, 355), (334, 333, 348, 349), (341, 340, 355, 356), (335, 334, 349, 350), (342, 341, 356, 357), (336, 335, 350, 351), (349, 348, 363, 364), (356, 355, 370, 371), (350, 349, 364, 365), (357, 356, 371, 372), (351, 350, 365, 366), (358, 357, 372, 373), (352, 351, 366, 367), (346, 345, 360, 361), (359, 358, 373, 374), (353, 352, 367, 368), (347, 346, 361, 362), (354, 353, 368, 369), (348, 347, 362, 363), (355, 354, 369, 370), (368, 367, 382, 383), (362, 361, 376, 377), (369, 368, 383, 384), (363, 362, 377, 378), (370, 369, 384, 385), (364, 363, 378, 379), (371, 370, 385, 386), (365, 364, 379, 380), (372, 371, 386, 387), (366, 365, 380, 381), (373, 372, 387, 388), (367, 366, 381, 382), (361, 360, 375, 376), (374, 373, 388, 389), (387, 386, 401, 402), (381, 380, 395, 396), (388, 387, 402, 403), (382, 381, 396, 397), (376, 375, 390, 391), (389, 388, 403, 404), (383, 382, 397, 398), (377, 376, 391, 392), (384, 383, 398, 399), (378, 377, 392, 393), (385, 384, 399, 400), (379, 378, 393, 394), (386, 385, 400, 401), (380, 379, 394, 395), (400, 399, 414, 415), (394, 393, 408, 409), (401, 400, 415, 416), (395, 394, 409, 410), (402, 401, 416, 417), (396, 395, 410, 411), (403, 402, 417, 418), (397, 396, 411, 412), (391, 390, 405, 406), (404, 403, 418, 419), (398, 397, 412, 413), (392, 391, 406, 407), (399, 398, 413, 414), (393, 392, 407, 408), (419, 418, 433, 434), (413, 412, 427, 428), (407, 406, 421, 422), (414, 413, 428, 429), (408, 407, 422, 423), (415, 414, 429, 430), (409, 408, 423, 424), (416, 415, 430, 431), (410, 409, 424, 425), (417, 416, 431, 432), (411, 410, 425, 426), (418, 417, 432, 433), (412, 411, 426, 427), (406, 405, 420, 421), (432, 431, 447, 448), (426, 425, 441, 442), (433, 432, 448, 449), (427, 426, 442, 443), (421, 420, 436, 437), (434, 433, 449, 450), (428, 427, 443, 444), (422, 421, 437, 438), (429, 428, 444, 445), (423, 422, 438, 439), (430, 429, 445, 446), (424, 423, 439, 440), (431, 430, 446, 447), (425, 424, 440, 441), (446, 445, 460, 461), (440, 439, 454, 455), (447, 446, 461, 462), (441, 440, 455, 456), (448, 447, 462, 463), (442, 441, 456, 457), (449, 448, 463, 464), (443, 442, 457, 458), (437, 436, 451, 452), (450, 449, 464, 465), (444, 443, 458, 459), (438, 437, 452, 453), (445, 444, 459, 460), (439, 438, 453, 454), (465, 464, 479, 480), (459, 458, 473, 474), (453, 452, 467, 468), (460, 459, 474, 475), (454, 453, 468, 469), (461, 460, 475, 476), (455, 454, 469, 470), (462, 461, 476, 477), (456, 455, 470, 471), (463, 462, 477, 478), (457, 456, 471, 472), (464, 463, 478, 479), (458, 457, 472, 473), (452, 451, 466, 467), (0, 435, 15), (149, 164, 491, 490), (74, 89, 486, 485), (15, 435, 30), (450, 465, 512, 511), (30, 435, 45), (45, 435, 60), (194, 209, 494, 493), (59, 74, 485, 484), (60, 435, 75), (75, 435, 90), (404, 419, 509, 508), (90, 435, 105), (359, 374, 506, 505), (209, 224, 495, 494), (105, 435, 120), (120, 435, 135), (480, 14, 481, 513), (135, 435, 150), (314, 329, 502, 501), (29, 44, 483, 482), (150, 435, 165), (165, 435, 180), (269, 284, 499, 498), (180, 435, 195), (119, 134, 489, 488), (134, 149, 490, 489), (195, 435, 210), (210, 435, 225), (224, 239, 496, 495), (225, 435, 240), (89, 104, 487, 486), (434, 450, 511, 510), (240, 435, 255), (255, 435, 270), (164, 179, 492, 491), (179, 194, 493, 492), (270, 435, 285), (44, 59, 484, 483), (285, 435, 300), (300, 435, 315), (389, 404, 508, 507), (465, 480, 513, 512), (315, 435, 330), (330, 435, 345), (14, 29, 482, 481), (345, 435, 360), (329, 344, 504, 502), (419, 434, 510, 509), (360, 435, 375), (375, 435, 390), (284, 299, 500, 499), (390, 435, 405), (254, 269, 498, 497), (344, 359, 505, 504), (405, 435, 420), (420, 435, 436), (239, 254, 497, 496), (436, 435, 451), (104, 119, 488, 487), (299, 314, 501, 500), (451, 435, 466), (478, 477, 11, 12), (472, 471, 5, 6), (466, 435, 0), (479, 478, 12, 13), (473, 472, 6, 7), (467, 466, 0, 1), (480, 479, 13, 14), (474, 473, 7, 8), (468, 467, 1, 2), (374, 389, 507, 506), (475, 474, 8, 9), (469, 468, 2, 3), (476, 475, 9, 10), (470, 469, 3, 4), (477, 476, 10, 11), (471, 470, 4, 5), (503, 481, 482), (503, 482, 483), (503, 483, 484), (503, 484, 485), (503, 485, 486), (503, 486, 487), (503, 487, 488), (503, 488, 489), (503, 489, 490), (503, 490, 491), (503, 491, 492), (503, 492, 493), (503, 493, 494), (503, 494, 495), (503, 495, 496), (503, 496, 497), (503, 497, 498), (503, 498, 499), (503, 499, 500), (503, 500, 501), (503, 501, 502), (503, 502, 504), (503, 504, 505), (503, 505, 506), (503, 506, 507), (503, 507, 508), (503, 508, 509), (503, 509, 510), (503, 510, 511), (503, 511, 512), (503, 512, 513), (503, 513, 481)])
me_sphere_001.polygons.foreach_set('use_smooth', [True] * 544)
_uv = me_sphere_001.uv_layers.new(name='UVMap')
_uv.uv.foreach_set('vector', [-0.2807, 2.111, -0.3615, 2.278, -0.244, 2.177, -0.1743, 2.02, 0.2846, 0.9443, 0.2039, 1.111, 0.2443, 1.076, 0.314, 0.9192, -0.2, 1.944, -0.2807, 2.111, -0.1743, 2.02, -0.1045, 1.863, -0.6846, 2.944, -0.7654, 3.111, -0.5928, 2.963, -0.5231, 2.806, 0.3654, 0.7777, 0.2846, 0.9443, 0.314, 0.9192, 0.3838, 0.762, -0.1192, 1.778, -0.2, 1.944, -0.1045, 1.863, -0.03477, 1.705, -0.6038, 2.777, -0.6846, 2.944, -0.5231, 2.806, -0.4533, 2.649, -0.03843, 1.611, -0.1192, 1.778, -0.03477, 1.705, 0.03499, 1.548, -0.523, 2.611, -0.6038, 2.777, -0.4533, 2.649, -0.3835, 2.491, 0.04234, 1.444, -0.03843, 1.611, 0.03499, 1.548, 0.1047, 1.391, -0.4423, 2.444, -0.523, 2.611, -0.3835, 2.491, -0.3138, 2.334, 0.1231, 1.278, 0.04234, 1.444, 0.1047, 1.391, 0.1745, 1.234, -0.3615, 2.278, -0.4423, 2.444, -0.3138, 2.334, -0.244, 2.177, 0.2039, 1.111, 0.1231, 1.278, 0.1745, 1.234, 0.2443, 1.076, 0.03499, 1.548, -0.03477, 1.705, 0.04966, 1.633, 0.1084, 1.485, -0.3835, 2.491, -0.4533, 2.649, -0.3028, 2.52, -0.244, 2.372, 0.1047, 1.391, 0.03499, 1.548, 0.1084, 1.485, 0.1671, 1.337, -0.3138, 2.334, -0.3835, 2.491, -0.244, 2.372, -0.1853, 2.224, 0.1745, 1.234, 0.1047, 1.391, 0.1671, 1.337, 0.2259, 1.19, -0.244, 2.177, -0.3138, 2.334, -0.1853, 2.224, -0.1266, 2.077, 0.2443, 1.076, 0.1745, 1.234, 0.2259, 1.19, 0.2846, 1.042, -0.1743, 2.02, -0.244, 2.177, -0.1266, 2.077, -0.06782, 1.929, 0.314, 0.9192, 0.2443, 1.076, 0.2846, 1.042, 0.3434, 0.8941, -0.1045, 1.863, -0.1743, 2.02, -0.06782, 1.929, -0.009079, 1.781, -0.5231, 2.806, -0.5928, 2.963, -0.4203, 2.816, -0.3615, 2.668, 0.3838, 0.762, 0.314, 0.9192, 0.3434, 0.8941, 0.4021, 0.7463, -0.03477, 1.705, -0.1045, 1.863, -0.009079, 1.781, 0.04966, 1.633, -0.4533, 2.649, -0.5231, 2.806, -0.3615, 2.668, -0.3028, 2.52, 0.3434, 0.8941, 0.2846, 1.042, 0.325, 1.007, 0.3727, 0.869, -0.009079, 1.781, -0.06782, 1.929, 0.03864, 1.838, 0.08637, 1.699, -0.3615, 2.668, -0.4203, 2.816, -0.2477, 2.668, -0.2, 2.53, 0.4021, 0.7463, 0.3434, 0.8941, 0.3727, 0.869, 0.4205, 0.7306, 0.04966, 1.633, -0.009079, 1.781, 0.08637, 1.699, 0.1341, 1.561, -0.3028, 2.52, -0.3615, 2.668, -0.2, 2.53, -0.1523, 2.391, 0.1084, 1.485, 0.04966, 1.633, 0.1341, 1.561, 0.1818, 1.422, -0.244, 2.372, -0.3028, 2.52, -0.1523, 2.391, -0.1045, 2.253, 0.1671, 1.337, 0.1084, 1.485, 0.1818, 1.422, 0.2296, 1.284, -0.1853, 2.224, -0.244, 2.372, -0.1045, 2.253, -0.05682, 2.114, 0.2259, 1.19, 0.1671, 1.337, 0.2296, 1.284, 0.2773, 1.146, -0.1266, 2.077, -0.1853, 2.224, -0.05682, 2.114, -0.009092, 1.976, 0.2846, 1.042, 0.2259, 1.19, 0.2773, 1.146, 0.325, 1.007, -0.06782, 1.929, -0.1266, 2.077, -0.009092, 1.976, 0.03864, 1.838, 0.2773, 1.146, 0.2296, 1.284, 0.292, 1.231, 0.3287, 1.102, -0.009092, 1.976, -0.05682, 2.114, 0.07166, 2.004, 0.1084, 1.876, 0.325, 1.007, 0.2773, 1.146, 0.3287, 1.102, 0.3654, 0.9728, 0.03864, 1.838, -0.009092, 1.976, 0.1084, 1.876, 0.1451, 1.747, 0.3727, 0.869, 0.325, 1.007, 0.3654, 0.9728, 0.4021, 0.8438, 0.08637, 1.699, 0.03864, 1.838, 0.1451, 1.747, 0.1818, 1.618, -0.2, 2.53, -0.2477, 2.668, -0.0752, 2.52, -0.03848, 2.391, 0.4205, 0.7306, 0.3727, 0.869, 0.4021, 0.8438, 0.4388, 0.7149, 0.1341, 1.561, 0.08637, 1.699, 0.1818, 1.618, 0.2185, 1.489, -0.1523, 2.391, -0.2, 2.53, -0.03848, 2.391, -0.001767, 2.262, 0.1818, 1.422, 0.1341, 1.561, 0.2185, 1.489, 0.2552, 1.36, -0.1045, 2.253, -0.1523, 2.391, -0.001767, 2.262, 0.03495, 2.133, 0.2296, 1.284, 0.1818, 1.422, 0.2552, 1.36, 0.292, 1.231, -0.05682, 2.114, -0.1045, 2.253, 0.03495, 2.133, 0.07166, 2.004, -0.001767, 2.262, -0.03848, 2.391, 0.123, 2.253, 0.1487, 2.134, 0.2552, 1.36, 0.2185, 1.489, 0.303, 1.416, 0.3287, 1.297, 0.03495, 2.133, -0.001767, 2.262, 0.1487, 2.134, 0.1744, 2.014, 0.292, 1.231, 0.2552, 1.36, 0.3287, 1.297, 0.3544, 1.177, 0.07166, 2.004, 0.03495, 2.133, 0.1744, 2.014, 0.2001, 1.895, 0.3287, 1.102, 0.292, 1.231, 0.3544, 1.177, 0.3801, 1.058, 0.1084, 1.876, 0.07166, 2.004, 0.2001, 1.895, 0.2259, 1.775, 0.3654, 0.9728, 0.3287, 1.102, 0.3801, 1.058, 0.4058, 0.9382, 0.1451, 1.747, 0.1084, 1.876, 0.2259, 1.775, 0.2516, 1.655, 0.4021, 0.8438, 0.3654, 0.9728, 0.4058, 0.9382, 0.4315, 0.8187, 0.1818, 1.618, 0.1451, 1.747, 0.2516, 1.655, 0.2773, 1.536, -0.03848, 2.391, -0.0752, 2.52, 0.09734, 2.373, 0.123, 2.253, 0.4388, 0.7149, 0.4021, 0.8438, 0.4315, 0.8187, 0.4572, 0.6992, 0.2185, 1.489, 0.1818, 1.618, 0.2773, 1.536, 0.303, 1.416, 0.2516, 1.655, 0.2259, 1.775, 0.3433, 1.674, 0.358, 1.564, 0.4315, 0.8187, 0.4058, 0.9382, 0.4461, 0.9037, 0.4608, 0.7936, 0.2773, 1.536, 0.2516, 1.655, 0.358, 1.564, 0.3727, 1.454, 0.123, 2.253, 0.09734, 2.373, 0.2699, 2.225, 0.2846, 2.115, 0.4572, 0.6992, 0.4315, 0.8187, 0.4608, 0.7936, 0.4755, 0.6835, 0.303, 1.416, 0.2773, 1.536, 0.3727, 1.454, 0.3874, 1.344, 0.1487, 2.134, 0.123, 2.253, 0.2846, 2.115, 0.2993, 2.005, 0.3287, 1.297, 0.303, 1.416, 0.3874, 1.344, 0.4021, 1.234, 0.1744, 2.014, 0.1487, 2.134, 0.2993, 2.005, 0.3139, 1.895, 0.3544, 1.177, 0.3287, 1.297, 0.4021, 1.234, 0.4168, 1.124, 0.2001, 1.895, 0.1744, 2.014, 0.3139, 1.895, 0.3286, 1.785, 0.3801, 1.058, 0.3544, 1.177, 0.4168, 1.124, 0.4315, 1.014, 0.2259, 1.775, 0.2001, 1.895, 0.3286, 1.785, 0.3433, 1.674, 0.4058, 0.9382, 0.3801, 1.058, 0.4315, 1.014, 0.4461, 0.9037, 0.4168, 1.124, 0.4021, 1.234, 0.4755, 1.171, 0.4792, 1.071, 0.3286, 1.785, 0.3139, 1.895, 0.4534, 1.775, 0.4571, 1.675, 0.4315, 1.014, 0.4168, 1.124, 0.4792, 1.071, 0.4828, 0.9698, 0.3433, 1.674, 0.3286, 1.785, 0.4571, 1.675, 0.4608, 1.574, 0.4461, 0.9037, 0.4315, 1.014, 0.4828, 0.9698, 0.4865, 0.8692, 0.358, 1.564, 0.3433, 1.674, 0.4608, 1.574, 0.4645, 1.473, 0.4608, 0.7936, 0.4461, 0.9037, 0.4865, 0.8692, 0.4902, 0.7685, 0.3727, 1.454, 0.358, 1.564, 0.4645, 1.473, 0.4681, 1.373, 0.2846, 2.115, 0.2699, 2.225, 0.4424, 2.077, 0.4461, 1.977, 0.4755, 0.6835, 0.4608, 0.7936, 0.4902, 0.7685, 0.4939, 0.6678, 0.3874, 1.344, 0.3727, 1.454, 0.4681, 1.373, 0.4718, 1.272, 0.2993, 2.005, 0.2846, 2.115, 0.4461, 1.977, 0.4498, 1.876, 0.4021, 1.234, 0.3874, 1.344, 0.4718, 1.272, 0.4755, 1.171, 0.3139, 1.895, 0.2993, 2.005, 0.4498, 1.876, 0.4534, 1.775, 0.4939, 0.6678, 0.4902, 0.7685, 0.5196, 0.7433, 0.5122, 0.6521, 0.4718, 1.272, 0.4681, 1.373, 0.5636, 1.291, 0.5563, 1.2, 0.4498, 1.876, 0.4461, 1.977, 0.6076, 1.839, 0.6003, 1.747, 0.4755, 1.171, 0.4718, 1.272, 0.5563, 1.2, 0.5489, 1.108, 0.4534, 1.775, 0.4498, 1.876, 0.6003, 1.747, 0.5929, 1.656, 0.4792, 1.071, 0.4755, 1.171, 0.5489, 1.108, 0.5416, 1.017, 0.4571, 1.675, 0.4534, 1.775, 0.5929, 1.656, 0.5856, 1.565, 0.4828, 0.9698, 0.4792, 1.071, 0.5416, 1.017, 0.5342, 0.9259, 0.4608, 1.574, 0.4571, 1.675, 0.5856, 1.565, 0.5783, 1.473, 0.4865, 0.8692, 0.4828, 0.9698, 0.5342, 0.9259, 0.5269, 0.8346, 0.4645, 1.473, 0.4608, 1.574, 0.5783, 1.473, 0.5709, 1.382, 0.4902, 0.7685, 0.4865, 0.8692, 0.5269, 0.8346, 0.5196, 0.7433, 0.4681, 1.373, 0.4645, 1.473, 0.5709, 1.382, 0.5636, 1.291, 0.4461, 1.977, 0.4424, 2.077, 0.615, 1.93, 0.6076, 1.839, 0.5269, 0.8346, 0.5342, 0.9259, 0.5856, 0.8819, 0.5673, 0.8001, 0.5709, 1.382, 0.5783, 1.473, 0.6957, 1.373, 0.6774, 1.291, 0.5196, 0.7433, 0.5269, 0.8346, 0.5673, 0.8001, 0.5489, 0.7182, 0.5636, 1.291, 0.5709, 1.382, 0.6774, 1.291, 0.659, 1.209, 0.6076, 1.839, 0.615, 1.93, 0.7875, 1.782, 0.7691, 1.7, 0.5122, 0.6521, 0.5196, 0.7433, 0.5489, 0.7182, 0.5306, 0.6364, 0.5563, 1.2, 0.5636, 1.291, 0.659, 1.209, 0.6407, 1.127, 0.6003, 1.747, 0.6076, 1.839, 0.7691, 1.7, 0.7508, 1.619, 0.5489, 1.108, 0.5563, 1.2, 0.6407, 1.127, 0.6223, 1.046, 0.5929, 1.656, 0.6003, 1.747, 0.7508, 1.619, 0.7324, 1.537, 0.5416, 1.017, 0.5489, 1.108, 0.6223, 1.046, 0.604, 0.9638, 0.5856, 1.565, 0.5929, 1.656, 0.7324, 1.537, 0.7141, 1.455, 0.5342, 0.9259, 0.5416, 1.017, 0.604, 0.9638, 0.5856, 0.8819, 0.5783, 1.473, 0.5856, 1.565, 0.7141, 1.455, 0.6957, 1.373, 0.604, 0.9638, 0.6223, 1.046, 0.6958, 0.9828, 0.6664, 0.9104, 0.7141, 1.455, 0.7324, 1.537, 0.8719, 1.417, 0.8426, 1.345, 0.5856, 0.8819, 0.604, 0.9638, 0.6664, 0.9104, 0.637, 0.8379, 0.6957, 1.373, 0.7141, 1.455, 0.8426, 1.345, 0.8132, 1.272, 0.5673, 0.8001, 0.5856, 0.8819, 0.637, 0.8379, 0.6077, 0.7655, 0.6774, 1.291, 0.6957, 1.373, 0.8132, 1.272, 0.7838, 1.2, 0.5489, 0.7182, 0.5673, 0.8001, 0.6077, 0.7655, 0.5783, 0.6931, 0.659, 1.209, 0.6774, 1.291, 0.7838, 1.2, 0.7545, 1.128, 0.7691, 1.7, 0.7875, 1.782, 0.96, 1.635, 0.9307, 1.562, 0.5306, 0.6364, 0.5489, 0.7182, 0.5783, 0.6931, 0.5489, 0.6207, 0.6407, 1.127, 0.659, 1.209, 0.7545, 1.128, 0.7251, 1.055, 0.7508, 1.619, 0.7691, 1.7, 0.9307, 1.562, 0.9013, 1.49, 0.6223, 1.046, 0.6407, 1.127, 0.7251, 1.055, 0.6958, 0.9828, 0.7324, 1.537, 0.7508, 1.619, 0.9013, 1.49, 0.8719, 1.417, 0.5489, 0.6207, 0.5783, 0.6931, 0.6077, 0.668, 0.5673, 0.605, 0.7251, 1.055, 0.7545, 1.128, 0.8499, 1.046, 0.8095, 0.983, 0.9013, 1.49, 0.9307, 1.562, 1.092, 1.424, 1.052, 1.361, 0.6958, 0.9828, 0.7251, 1.055, 0.8095, 0.983, 0.7692, 0.92, 0.8719, 1.417, 0.9013, 1.49, 1.052, 1.361, 1.011, 1.298, 0.6664, 0.9104, 0.6958, 0.9828, 0.7692, 0.92, 0.7288, 0.857, 0.8426, 1.345, 0.8719, 1.417, 1.011, 1.298, 0.9711, 1.235, 0.637, 0.8379, 0.6664, 0.9104, 0.7288, 0.857, 0.6884, 0.794, 0.8132, 1.272, 0.8426, 1.345, 0.9711, 1.235, 0.9307, 1.172, 0.6077, 0.7655, 0.637, 0.8379, 0.6884, 0.794, 0.648, 0.731, 0.7838, 1.2, 0.8132, 1.272, 0.9307, 1.172, 0.8903, 1.109, 0.5783, 0.6931, 0.6077, 0.7655, 0.648, 0.731, 0.6077, 0.668, 0.7545, 1.128, 0.7838, 1.2, 0.8903, 1.109, 0.8499, 1.046, 0.9307, 1.562, 0.96, 1.635, 1.133, 1.487, 1.092, 1.424, 0.648, 0.731, 0.6884, 0.794, 0.7398, 0.75, 0.6884, 0.6964, 0.8903, 1.109, 0.9307, 1.172, 1.048, 1.071, 0.9968, 1.018, 0.6077, 0.668, 0.648, 0.731, 0.6884, 0.6964, 0.637, 0.6428, 0.8499, 1.046, 0.8903, 1.109, 0.9968, 1.018, 0.9454, 0.9643, 1.092, 1.424, 1.133, 1.487, 1.305, 1.339, 1.254, 1.286, 0.5673, 0.605, 0.6077, 0.668, 0.637, 0.6428, 0.5856, 0.5893, 0.8095, 0.983, 0.8499, 1.046, 0.9454, 0.9643, 0.894, 0.9107, 1.052, 1.361, 1.092, 1.424, 1.254, 1.286, 1.202, 1.232, 0.7692, 0.92, 0.8095, 0.983, 0.894, 0.9107, 0.8426, 0.8572, 1.011, 1.298, 1.052, 1.361, 1.202, 1.232, 1.151, 1.179, 0.7288, 0.857, 0.7692, 0.92, 0.8426, 0.8572, 0.7912, 0.8036, 0.9711, 1.235, 1.011, 1.298, 1.151, 1.179, 1.1, 1.125, 0.6884, 0.794, 0.7288, 0.857, 0.7912, 0.8036, 0.7398, 0.75, 0.9307, 1.172, 0.9711, 1.235, 1.1, 1.125, 1.048, 1.071, 0.7912, 0.8036, 0.8426, 0.8572, 0.916, 0.7943, 0.8536, 0.7502, 1.1, 1.125, 1.151, 1.179, 1.29, 1.059, 1.228, 1.015, 0.7398, 0.75, 0.7912, 0.8036, 0.8536, 0.7502, 0.7912, 0.706, 1.048, 1.071, 1.1, 1.125, 1.228, 1.015, 1.166, 0.971, 0.6884, 0.6964, 0.7398, 0.75, 0.7912, 0.706, 0.7288, 0.6619, 0.9968, 1.018, 1.048, 1.071, 1.166, 0.971, 1.103, 0.9268, 0.637, 0.6428, 0.6884, 0.6964, 0.7288, 0.6619, 0.6664, 0.6177, 0.9454, 0.9643, 0.9968, 1.018, 1.103, 0.9268, 1.041, 0.8826, 1.254, 1.286, 1.305, 1.339, 1.478, 1.192, 1.415, 1.148, 0.5856, 0.5893, 0.637, 0.6428, 0.6664, 0.6177, 0.604, 0.5736, 0.894, 0.9107, 0.9454, 0.9643, 1.041, 0.8826, 0.9784, 0.8385, 1.202, 1.232, 1.254, 1.286, 1.415, 1.148, 1.353, 1.103, 0.8426, 0.8572, 0.894, 0.9107, 0.9784, 0.8385, 0.916, 0.7943, 1.151, 1.179, 1.202, 1.232, 1.353, 1.103, 1.29, 1.059, 1.415, 1.148, 1.478, 1.192, 1.65, 1.044, 1.577, 1.009, 0.604, 0.5736, 0.6664, 0.6177, 0.6958, 0.5926, 0.6223, 0.5579, 0.9784, 0.8385, 1.041, 0.8826, 1.136, 0.801, 1.063, 0.7663, 1.353, 1.103, 1.415, 1.148, 1.577, 1.009, 1.503, 0.9746, 0.916, 0.7943, 0.9784, 0.8385, 1.063, 0.7663, 0.9894, 0.7315, 1.29, 1.059, 1.353, 1.103, 1.503, 0.9746, 1.43, 0.9399, 0.8536, 0.7502, 0.916, 0.7943, 0.9894, 0.7315, 0.916, 0.6968, 1.228, 1.015, 1.29, 1.059, 1.43, 0.9399, 1.357, 0.9052, 0.7912, 0.706, 0.8536, 0.7502, 0.916, 0.6968, 0.8426, 0.6621, 1.166, 0.971, 1.228, 1.015, 1.357, 0.9052, 1.283, 0.8704, 0.7288, 0.6619, 0.7912, 0.706, 0.8426, 0.6621, 0.7692, 0.6273, 1.103, 0.9268, 1.166, 0.971, 1.283, 0.8704, 1.21, 0.8357, 0.6664, 0.6177, 0.7288, 0.6619, 0.7692, 0.6273, 0.6958, 0.5926, 1.041, 0.8826, 1.103, 0.9268, 1.21, 0.8357, 1.136, 0.801, 1.283, 0.8704, 1.357, 0.9052, 1.485, 0.7952, 1.401, 0.7699, 0.7692, 0.6273, 0.8426, 0.6621, 0.894, 0.6181, 0.8095, 0.5928, 1.21, 0.8357, 1.283, 0.8704, 1.401, 0.7699, 1.316, 0.7446, 0.6958, 0.5926, 0.7692, 0.6273, 0.8095, 0.5928, 0.7251, 0.5675, 1.136, 0.801, 1.21, 0.8357, 1.316, 0.7446, 1.232, 0.7193, 1.577, 1.009, 1.65, 1.044, 1.823, 0.8965, 1.738, 0.8712, 0.6223, 0.5579, 0.6958, 0.5926, 0.7251, 0.5675, 0.6407, 0.5422, 1.063, 0.7663, 1.136, 0.801, 1.232, 0.7193, 1.147, 0.694, 1.503, 0.9746, 1.577, 1.009, 1.738, 0.8712, 1.654, 0.8459, 0.9894, 0.7315, 1.063, 0.7663, 1.147, 0.694, 1.063, 0.6687, 1.43, 0.9399, 1.503, 0.9746, 1.654, 0.8459, 1.569, 0.8206, 0.916, 0.6968, 0.9894, 0.7315, 1.063, 0.6687, 0.9784, 0.6434, 1.357, 0.9052, 1.43, 0.9399, 1.569, 0.8206, 1.485, 0.7952, 0.8426, 0.6621, 0.916, 0.6968, 0.9784, 0.6434, 0.894, 0.6181, 1.063, 0.6687, 1.147, 0.694, 1.232, 0.6218, 1.136, 0.6059, 1.569, 0.8206, 1.654, 0.8459, 1.804, 0.7171, 1.709, 0.7012, 0.9784, 0.6434, 1.063, 0.6687, 1.136, 0.6059, 1.041, 0.59, 1.485, 0.7952, 1.569, 0.8206, 1.709, 0.7012, 1.613, 0.6853, 0.894, 0.6181, 0.9784, 0.6434, 1.041, 0.59, 0.9454, 0.5741, 1.401, 0.7699, 1.485, 0.7952, 1.613, 0.6853, 1.518, 0.6694, 0.8095, 0.5928, 0.894, 0.6181, 0.9454, 0.5741, 0.8499, 0.5582, 1.316, 0.7446, 1.401, 0.7699, 1.518, 0.6694, 1.423, 0.6535, 0.7251, 0.5675, 0.8095, 0.5928, 0.8499, 0.5582, 0.7545, 0.5424, 1.232, 0.7193, 1.316, 0.7446, 1.423, 0.6535, 1.327, 0.6377, 1.738, 0.8712, 1.823, 0.8965, 1.995, 0.7489, 1.9, 0.733, 0.6407, 0.5422, 0.7251, 0.5675, 0.7545, 0.5424, 0.659, 0.5265, 1.147, 0.694, 1.232, 0.7193, 1.327, 0.6377, 1.232, 0.6218, 1.654, 0.8459, 1.738, 0.8712, 1.9, 0.733, 1.804, 0.7171, 0.7545, 0.5424, 0.8499, 0.5582, 0.8903, 0.5237, 0.7838, 0.5172, 1.327, 0.6377, 1.423, 0.6535, 1.529, 0.5625, 1.423, 0.556, 1.9, 0.733, 1.995, 0.7489, 2.168, 0.6012, 2.061, 0.5948, 0.659, 0.5265, 0.7545, 0.5424, 0.7838, 0.5172, 0.6774, 0.5108, 1.232, 0.6218, 1.327, 0.6377, 1.423, 0.556, 1.316, 0.5495, 1.804, 0.7171, 1.9, 0.733, 2.061, 0.5948, 1.955, 0.5883, 1.136, 0.6059, 1.232, 0.6218, 1.316, 0.5495, 1.21, 0.5431, 1.709, 0.7012, 1.804, 0.7171, 1.955, 0.5883, 1.848, 0.5819, 1.041, 0.59, 1.136, 0.6059, 1.21, 0.5431, 1.103, 0.5366, 1.613, 0.6853, 1.709, 0.7012, 1.848, 0.5819, 1.742, 0.5754, 0.9454, 0.5741, 1.041, 0.59, 1.103, 0.5366, 0.9968, 0.5302, 1.518, 0.6694, 1.613, 0.6853, 1.742, 0.5754, 1.636, 0.5689, 0.8499, 0.5582, 0.9454, 0.5741, 0.9968, 0.5302, 0.8903, 0.5237, 1.423, 0.6535, 1.518, 0.6694, 1.636, 0.5689, 1.529, 0.5625, 0.9968, 0.5302, 1.103, 0.5366, 1.166, 0.4832, 1.048, 0.4862, 1.636, 0.5689, 1.742, 0.5754, 1.87, 0.4655, 1.753, 0.4684, 0.8903, 0.5237, 0.9968, 0.5302, 1.048, 0.4862, 0.9307, 0.4891, 1.529, 0.5625, 1.636, 0.5689, 1.753, 0.4684, 1.636, 0.4714, 0.7838, 0.5172, 0.8903, 0.5237, 0.9307, 0.4891, 0.8132, 0.4921, 1.423, 0.556, 1.529, 0.5625, 1.636, 0.4714, 1.518, 0.4743, 2.061, 0.5948, 2.168, 0.6012, 2.34, 0.4536, 2.223, 0.4566, 0.6774, 0.5108, 0.7838, 0.5172, 0.8132, 0.4921, 0.6957, 0.4951, 1.316, 0.5495, 1.423, 0.556, 1.518, 0.4743, 1.401, 0.4773, 1.955, 0.5883, 2.061, 0.5948, 2.223, 0.4566, 2.105, 0.4595, 1.21, 0.5431, 1.316, 0.5495, 1.401, 0.4773, 1.283, 0.4803, 1.848, 0.5819, 1.955, 0.5883, 2.105, 0.4595, 1.988, 0.4625, 1.103, 0.5366, 1.21, 0.5431, 1.283, 0.4803, 1.166, 0.4832, 1.742, 0.5754, 1.848, 0.5819, 1.988, 0.4625, 1.87, 0.4655, 1.283, 0.4803, 1.401, 0.4773, 1.485, 0.4051, 1.357, 0.4175, 1.988, 0.4625, 2.105, 0.4595, 2.256, 0.3308, 2.127, 0.3432, 1.166, 0.4832, 1.283, 0.4803, 1.357, 0.4175, 1.228, 0.4298, 1.87, 0.4655, 1.988, 0.4625, 2.127, 0.3432, 1.999, 0.3555, 1.048, 0.4862, 1.166, 0.4832, 1.228, 0.4298, 1.1, 0.4422, 1.753, 0.4684, 1.87, 0.4655, 1.999, 0.3555, 1.87, 0.3679, 0.9307, 0.4891, 1.048, 0.4862, 1.1, 0.4422, 0.9711, 0.4546, 1.636, 0.4714, 1.753, 0.4684, 1.87, 0.3679, 1.742, 0.3803, 0.8132, 0.4921, 0.9307, 0.4891, 0.9711, 0.4546, 0.8426, 0.467, 1.518, 0.4743, 1.636, 0.4714, 1.742, 0.3803, 1.613, 0.3927, 2.223, 0.4566, 2.34, 0.4536, 2.513, 0.306, 2.384, 0.3184, 0.6957, 0.4951, 0.8132, 0.4921, 0.8426, 0.467, 0.7141, 0.4794, 1.401, 0.4773, 1.518, 0.4743, 1.613, 0.3927, 1.485, 0.4051, 2.105, 0.4595, 2.223, 0.4566, 2.384, 0.3184, 2.256, 0.3308, 0.8426, 0.467, 0.9711, 0.4546, 1.011, 0.4201, 0.8719, 0.4419, 1.613, 0.3927, 1.742, 0.3803, 1.848, 0.2892, 1.709, 0.311, 2.384, 0.3184, 2.513, 0.306, 2.685, 0.1584, 2.546, 0.1802, 0.7141, 0.4794, 0.8426, 0.467, 0.8719, 0.4419, 0.7324, 0.4637, 1.485, 0.4051, 1.613, 0.3927, 1.709, 0.311, 1.569, 0.3328, 2.256, 0.3308, 2.384, 0.3184, 2.546, 0.1802, 2.406, 0.202, 1.357, 0.4175, 1.485, 0.4051, 1.569, 0.3328, 1.43, 0.3546, 2.127, 0.3432, 2.256, 0.3308, 2.406, 0.202, 2.267, 0.2238, 1.228, 0.4298, 1.357, 0.4175, 1.43, 0.3546, 1.29, 0.3764, 1.999, 0.3555, 2.127, 0.3432, 2.267, 0.2238, 2.127, 0.2456, 1.1, 0.4422, 1.228, 0.4298, 1.29, 0.3764, 1.151, 0.3982, 1.87, 0.3679, 1.999, 0.3555, 2.127, 0.2456, 1.988, 0.2674, 0.9711, 0.4546, 1.1, 0.4422, 1.151, 0.3982, 1.011, 0.4201, 1.742, 0.3803, 1.87, 0.3679, 1.988, 0.2674, 1.848, 0.2892, 1.151, 0.3982, 1.29, 0.3764, 1.353, 0.3231, 1.202, 0.3543, 1.988, 0.2674, 2.127, 0.2456, 2.256, 0.1357, 2.105, 0.1669, 1.011, 0.4201, 1.151, 0.3982, 1.202, 0.3543, 1.052, 0.3855, 1.848, 0.2892, 1.988, 0.2674, 2.105, 0.1669, 1.955, 0.1981, 0.8719, 0.4419, 1.011, 0.4201, 1.052, 0.3855, 0.9013, 0.4167, 1.709, 0.311, 1.848, 0.2892, 1.955, 0.1981, 1.804, 0.2294, 2.546, 0.1802, 2.685, 0.1584, 2.858, 0.01077, 2.707, 0.042, 0.7324, 0.4637, 0.8719, 0.4419, 0.9013, 0.4167, 0.7508, 0.448, 1.569, 0.3328, 1.709, 0.311, 1.804, 0.2294, 1.654, 0.2606, 2.406, 0.202, 2.546, 0.1802, 2.707, 0.042, 2.557, 0.07322, 1.43, 0.3546, 1.569, 0.3328, 1.654, 0.2606, 1.503, 0.2918, 2.267, 0.2238, 2.406, 0.202, 2.557, 0.07322, 2.406, 0.1045, 1.29, 0.3764, 1.43, 0.3546, 1.503, 0.2918, 1.353, 0.3231, 2.127, 0.2456, 2.267, 0.2238, 2.406, 0.1045, 2.256, 0.1357, 1.503, 0.2918, 1.654, 0.2606, 1.738, 0.1884, 1.577, 0.229, 2.406, 0.1045, 2.557, 0.07322, 2.707, -0.05555, 2.546, -0.0149, 1.353, 0.3231, 1.503, 0.2918, 1.577, 0.229, 1.415, 0.2697, 2.256, 0.1357, 2.406, 0.1045, 2.546, -0.0149, 2.384, 0.02575, 1.202, 0.3543, 1.353, 0.3231, 1.415, 0.2697, 1.254, 0.3103, 2.105, 0.1669, 2.256, 0.1357, 2.384, 0.02575, 2.223, 0.0664, 1.052, 0.3855, 1.202, 0.3543, 1.254, 0.3103, 1.092, 0.351, 1.955, 0.1981, 2.105, 0.1669, 2.223, 0.0664, 2.061, 0.1071, 0.9013, 0.4167, 1.052, 0.3855, 1.092, 0.351, 0.9307, 0.3916, 1.804, 0.2294, 1.955, 0.1981, 2.061, 0.1071, 1.9, 0.1477, 2.707, 0.042, 2.858, 0.01077, 3.03, -0.1368, 2.869, -0.0962, 0.7508, 0.448, 0.9013, 0.4167, 0.9307, 0.3916, 0.7691, 0.4323, 1.654, 0.2606, 1.804, 0.2294, 1.9, 0.1477, 1.738, 0.1884, 2.557, 0.07322, 2.707, 0.042, 2.869, -0.0962, 2.707, -0.05555, 0.9307, 0.3916, 1.092, 0.351, 1.133, 0.3164, 0.96, 0.3665, 1.9, 0.1477, 2.061, 0.1071, 2.168, 0.01597, 1.995, 0.06604, 2.869, -0.0962, 3.03, -0.1368, 3.203, -0.2845, 3.03, -0.2344, 0.7691, 0.4323, 0.9307, 0.3916, 0.96, 0.3665, 0.7875, 0.4166, 1.738, 0.1884, 1.9, 0.1477, 1.995, 0.06604, 1.823, 0.1161, 2.707, -0.05555, 2.869, -0.0962, 3.03, -0.2344, 2.858, -0.1843, 1.577, 0.229, 1.738, 0.1884, 1.823, 0.1161, 1.65, 0.1662, 2.546, -0.0149, 2.707, -0.05555, 2.858, -0.1843, 2.685, -0.1342, 1.415, 0.2697, 1.577, 0.229, 1.65, 0.1662, 1.478, 0.2163, 2.384, 0.02575, 2.546, -0.0149, 2.685, -0.1342, 2.513, -0.08418, 1.254, 0.3103, 1.415, 0.2697, 1.478, 0.2163, 1.305, 0.2663, 2.223, 0.0664, 2.384, 0.02575, 2.513, -0.08418, 2.34, -0.0341, 1.092, 0.351, 1.254, 0.3103, 1.305, 0.2663, 1.133, 0.3164, 2.061, 0.1071, 2.223, 0.0664, 2.34, -0.0341, 2.168, 0.01597, 2.513, -0.08418, 2.685, -0.1342, 2.825, -0.2536, 2.641, -0.1941, 1.305, 0.2663, 1.478, 0.2163, 1.54, 0.1629, 1.357, 0.2224, 2.34, -0.0341, 2.513, -0.08418, 2.641, -0.1941, 2.458, -0.1346, 1.133, 0.3164, 1.305, 0.2663, 1.357, 0.2224, 1.173, 0.2819, 2.168, 0.01597, 2.34, -0.0341, 2.458, -0.1346, 2.274, -0.07511, 0.96, 0.3665, 1.133, 0.3164, 1.173, 0.2819, 0.9894, 0.3414, 1.995, 0.06604, 2.168, 0.01597, 2.274, -0.07511, 2.091, -0.01562, 3.03, -0.2344, 3.203, -0.2845, 3.376, -0.4321, 3.192, -0.3726, 0.7875, 0.4166, 0.96, 0.3665, 0.9894, 0.3414, 0.8058, 0.4009, 1.823, 0.1161, 1.995, 0.06604, 2.091, -0.01562, 1.907, 0.04388, 2.858, -0.1843, 3.03, -0.2344, 3.192, -0.3726, 3.008, -0.3131, 1.65, 0.1662, 1.823, 0.1161, 1.907, 0.04388, 1.724, 0.1034, 2.685, -0.1342, 2.858, -0.1843, 3.008, -0.3131, 2.825, -0.2536, 1.478, 0.2163, 1.65, 0.1662, 1.724, 0.1034, 1.54, 0.1629, 1.907, 0.04388, 2.091, -0.01562, 2.186, -0.09728, 1.992, -0.02836, 3.008, -0.3131, 3.192, -0.3726, 3.354, -0.5108, 3.159, -0.4419, 1.724, 0.1034, 1.907, 0.04388, 1.992, -0.02836, 1.797, 0.04056, 2.825, -0.2536, 3.008, -0.3131, 3.159, -0.4419, 2.964, -0.373, 1.54, 0.1629, 1.724, 0.1034, 1.797, 0.04056, 1.602, 0.1095, 2.641, -0.1941, 2.825, -0.2536, 2.964, -0.373, 2.77, -0.304, 1.357, 0.2224, 1.54, 0.1629, 1.602, 0.1095, 1.408, 0.1784, 2.458, -0.1346, 2.641, -0.1941, 2.77, -0.304, 2.575, -0.2351, 1.173, 0.2819, 1.357, 0.2224, 1.408, 0.1784, 1.213, 0.2473, 2.274, -0.07511, 2.458, -0.1346, 2.575, -0.2351, 2.381, -0.1662, 0.9894, 0.3414, 1.173, 0.2819, 1.213, 0.2473, 1.019, 0.3162, 2.091, -0.01562, 2.274, -0.07511, 2.381, -0.1662, 2.186, -0.09728, 3.192, -0.3726, 3.376, -0.4321, 3.548, -0.5797, 3.354, -0.5108, 0.8058, 0.4009, 0.9894, 0.3414, 1.019, 0.3162, 0.8242, 0.3852, 1.213, 0.2473, 1.408, 0.1784, 1.459, 0.1344, 1.254, 0.2128, 2.381, -0.1662, 2.575, -0.2351, 2.693, -0.3356, 2.487, -0.2573, 1.019, 0.3162, 1.213, 0.2473, 1.254, 0.2128, 1.048, 0.2911, 2.186, -0.09728, 2.381, -0.1662, 2.487, -0.2573, 2.282, -0.1789, 3.354, -0.5108, 3.548, -0.5797, 3.721, -0.7273, 3.515, -0.649, 0.8242, 0.3852, 1.019, 0.3162, 1.048, 0.2911, 0.8425, 0.3695, 1.992, -0.02836, 2.186, -0.09728, 2.282, -0.1789, 2.076, -0.1006, 3.159, -0.4419, 3.354, -0.5108, 3.515, -0.649, 3.309, -0.5706, 1.797, 0.04056, 1.992, -0.02836, 2.076, -0.1006, 1.87, -0.02225, 2.964, -0.373, 3.159, -0.4419, 3.309, -0.5706, 3.104, -0.4923, 1.602, 0.1095, 1.797, 0.04056, 1.87, -0.02225, 1.665, 0.05609, 2.77, -0.304, 2.964, -0.373, 3.104, -0.4923, 2.898, -0.414, 1.408, 0.1784, 1.602, 0.1095, 1.665, 0.05609, 1.459, 0.1344, 2.575, -0.2351, 2.77, -0.304, 2.898, -0.414, 2.693, -0.3356, 1.665, 0.05609, 1.87, -0.02225, 1.944, -0.08507, 1.727, 0.002701, 2.898, -0.414, 3.104, -0.4923, 3.243, -0.6117, 3.027, -0.5239, 1.459, 0.1344, 1.665, 0.05609, 1.727, 0.002701, 1.511, 0.09047, 2.693, -0.3356, 2.898, -0.414, 3.027, -0.5239, 2.81, -0.4361, 1.254, 0.2128, 1.459, 0.1344, 1.511, 0.09047, 1.294, 0.1782, 2.487, -0.2573, 2.693, -0.3356, 2.81, -0.4361, 2.594, -0.3484, 1.048, 0.2911, 1.254, 0.2128, 1.294, 0.1782, 1.077, 0.266, 2.282, -0.1789, 2.487, -0.2573, 2.594, -0.3484, 2.377, -0.2606, 3.515, -0.649, 3.721, -0.7273, 3.893, -0.8749, 3.677, -0.7872, 0.8425, 0.3695, 1.048, 0.2911, 1.077, 0.266, 0.8609, 0.3538, 2.076, -0.1006, 2.282, -0.1789, 2.377, -0.2606, 2.16, -0.1728, 3.309, -0.5706, 3.515, -0.649, 3.677, -0.7872, 3.46, -0.6994, 1.87, -0.02225, 2.076, -0.1006, 2.16, -0.1728, 1.944, -0.08507, 3.104, -0.4923, 3.309, -0.5706, 3.46, -0.6994, 3.243, -0.6117, 0.2737, 0.8562, 0.1378, 1.07, 0.1672, 1.045, 0.292, 0.8405, -0.5414, 2.139, -0.6772, 2.353, -0.5817, 2.271, -0.4569, 2.067, -1.356, 3.421, -1.492, 3.635, -1.331, 3.497, -1.206, 3.293, -0.4055, 1.925, -0.5414, 2.139, -0.4569, 2.067, -0.3321, 1.862, -1.221, 3.208, -1.356, 3.421, -1.206, 3.293, -1.081, 3.088, -0.2697, 1.711, -0.4055, 1.925, -0.3321, 1.862, -0.2073, 1.658, -1.085, 2.994, -1.221, 3.208, -1.081, 3.088, -0.9562, 2.884, -0.1338, 1.497, -0.2697, 1.711, -0.2073, 1.658, -0.08246, 1.454, -0.9489, 2.78, -1.085, 2.994, -0.9562, 2.884, -0.8314, 2.68, 0.001987, 1.284, -0.1338, 1.497, -0.08246, 1.454, 0.04237, 1.249, -0.813, 2.566, -0.9489, 2.78, -0.8314, 2.68, -0.7066, 2.475, 0.1378, 1.07, 0.001987, 1.284, 0.04237, 1.249, 0.1672, 1.045, -0.6772, 2.353, -0.813, 2.566, -0.7066, 2.475, -0.5817, 2.271, -1.492, 3.635, -1.628, 3.849, -1.456, 3.701, -1.331, 3.497, 0.04237, 1.249, -0.08246, 1.454, -0.03107, 1.41, 0.08274, 1.215, -0.7066, 2.475, -0.8314, 2.68, -0.7139, 2.579, -0.6001, 2.384, 0.1672, 1.045, 0.04237, 1.249, 0.08274, 1.215, 0.1966, 1.02, -0.5817, 2.271, -0.7066, 2.475, -0.6001, 2.384, -0.4863, 2.189, -1.331, 3.497, -1.456, 3.701, -1.283, 3.554, -1.169, 3.359, 0.292, 0.8405, 0.1672, 1.045, 0.1966, 1.02, 0.3104, 0.8248, -0.4569, 2.067, -0.5817, 2.271, -0.4863, 2.189, -0.3725, 1.994, -1.206, 3.293, -1.331, 3.497, -1.169, 3.359, -1.055, 3.164, -0.3321, 1.862, -0.4569, 2.067, -0.3725, 1.994, -0.2587, 1.799, -1.081, 3.088, -1.206, 3.293, -1.055, 3.164, -0.9415, 2.969, -0.2073, 1.658, -0.3321, 1.862, -0.2587, 1.799, -0.1449, 1.604, -0.9562, 2.884, -1.081, 3.088, -0.9415, 2.969, -0.8277, 2.774, -0.08246, 1.454, -0.2073, 1.658, -0.1449, 1.604, -0.03107, 1.41, -0.8314, 2.68, -0.9562, 2.884, -0.8277, 2.774, -0.7139, 2.579, -0.1449, 1.604, -0.2587, 1.799, -0.1853, 1.737, -0.08247, 1.551, -0.8277, 2.774, -0.9415, 2.969, -0.802, 2.85, -0.6992, 2.664, -0.03107, 1.41, -0.1449, 1.604, -0.08247, 1.551, 0.02033, 1.366, -0.7139, 2.579, -0.8277, 2.774, -0.6992, 2.664, -0.5965, 2.479, 0.08274, 1.215, -0.03107, 1.41, 0.02033, 1.366, 0.1231, 1.18, -0.6001, 2.384, -0.7139, 2.579, -0.5965, 2.479, -0.4937, 2.293, 0.1966, 1.02, 0.08274, 1.215, 0.1231, 1.18, 0.2259, 0.9946, -0.4863, 2.189, -0.6001, 2.384, -0.4937, 2.293, -0.3909, 2.108, -1.169, 3.359, -1.283, 3.554, -1.11, 3.406, -1.008, 3.221, 0.3104, 0.8248, 0.1966, 1.02, 0.2259, 0.9946, 0.3287, 0.8091, -0.3725, 1.994, -0.4863, 2.189, -0.3909, 2.108, -0.2881, 1.922, -1.055, 3.164, -1.169, 3.359, -1.008, 3.221, -0.9048, 3.035, -0.2587, 1.799, -0.3725, 1.994, -0.2881, 1.922, -0.1853, 1.737, -0.9415, 2.969, -1.055, 3.164, -0.9048, 3.035, -0.802, 2.85, 0.3287, 0.8091, 0.2259, 0.9946, 0.2553, 0.9695, 0.3471, 0.7934, -0.2881, 1.922, -0.3909, 2.108, -0.2954, 2.026, -0.2036, 1.85, -0.9048, 3.035, -1.008, 3.221, -0.8461, 3.082, -0.7543, 2.906, -0.1853, 1.737, -0.2881, 1.922, -0.2036, 1.85, -0.1118, 1.674, -0.802, 2.85, -0.9048, 3.035, -0.7543, 2.906, -0.6625, 2.73, -0.08247, 1.551, -0.1853, 1.737, -0.1118, 1.674, -0.02007, 1.498, -0.6992, 2.664, -0.802, 2.85, -0.6625, 2.73, -0.5708, 2.554, 0.02033, 1.366, -0.08247, 1.551, -0.02007, 1.498, 0.07172, 1.322, -0.5965, 2.479, -0.6992, 2.664, -0.5708, 2.554, -0.479, 2.378, 0.1231, 1.18, 0.02033, 1.366, 0.07172, 1.322, 0.1635, 1.146, -0.4937, 2.293, -0.5965, 2.479, -0.479, 2.378, -0.3872, 2.202, 0.2259, 0.9946, 0.1231, 1.18, 0.1635, 1.146, 0.2553, 0.9695, -0.3909, 2.108, -0.4937, 2.293, -0.3872, 2.202, -0.2954, 2.026, -1.008, 3.221, -1.11, 3.406, -0.9379, 3.258, -0.8461, 3.082, 0.4064, 0.5, 0.5, 0.5, 0.4082, 0.519, 0.5306, 0.6364, 0.5489, 0.6207, 0.3641, 0.1648, 0.4151, 0.1212, 0.4388, 0.7149, 0.4572, 0.6992, 0.619, -0.05331, 0.6699, -0.09693, 0.4082, 0.519, 0.5, 0.5, 0.4136, 0.5373, 0.3104, 0.8248, 0.3287, 0.8091, 0.9758, -0.3586, 1.027, -0.4022, 0.4136, 0.5373, 0.5, 0.5, 0.4222, 0.5542, 0.4222, 0.5542, 0.5, 0.5, 0.4338, 0.569, 0.5856, 0.5893, 0.604, 0.5736, 0.2111, 0.2956, 0.2621, 0.252, 0.4205, 0.7306, 0.4388, 0.7149, 0.6699, -0.09693, 0.7209, -0.1405, 0.4338, 0.569, 0.5, 0.5, 0.448, 0.5811, 0.448, 0.5811, 0.5, 0.5, 0.4642, 0.5901, 0.8425, 0.3695, 0.8609, 0.3538, -0.5026, 0.9063, -0.4516, 0.8626, 0.4642, 0.5901, 0.5, 0.5, 0.4817, 0.5957, 0.7875, 0.4166, 0.8058, 0.4009, -0.3496, 0.7754, -0.2987, 0.7318, 0.604, 0.5736, 0.6223, 0.5579, 0.1602, 0.3392, 0.2111, 0.2956, 0.4817, 0.5957, 0.5, 0.5, 0.5, 0.5975, 0.5, 0.5975, 0.5, 0.5, 0.5183, 0.5957, 0.3471, 0.7934, 0.3654, 0.7777, 0.8739, -0.2714, 0.9248, -0.315, 0.5183, 0.5957, 0.5, 0.5, 0.5358, 0.5901, 0.7324, 0.4637, 0.7508, 0.448, -0.1967, 0.6446, -0.1457, 0.6009, 0.3838, 0.762, 0.4021, 0.7463, 0.7719, -0.1842, 0.8229, -0.2278, 0.5358, 0.5901, 0.5, 0.5, 0.552, 0.5811, 0.552, 0.5811, 0.5, 0.5, 0.5662, 0.569, 0.6774, 0.5108, 0.6957, 0.4951, -0.04376, 0.5137, 0.007223, 0.4701, 0.5662, 0.569, 0.5, 0.5, 0.5778, 0.5542, 0.4939, 0.6678, 0.5122, 0.6521, 0.466, 0.07754, 0.517, 0.03392, 0.5122, 0.6521, 0.5306, 0.6364, 0.4151, 0.1212, 0.466, 0.07754, 0.5778, 0.5542, 0.5, 0.5, 0.5864, 0.5373, 0.5864, 0.5373, 0.5, 0.5, 0.5918, 0.519, 0.6223, 0.5579, 0.6407, 0.5422, 0.1092, 0.3829, 0.1602, 0.3392, 0.5918, 0.519, 0.5, 0.5, 0.5936, 0.5, 0.4572, 0.6992, 0.4755, 0.6835, 0.568, -0.009696, 0.619, -0.05331, 0.292, 0.8405, 0.3104, 0.8248, 1.027, -0.4022, 1.078, -0.4459, 0.5936, 0.5, 0.5, 0.5, 0.5918, 0.481, 0.5918, 0.481, 0.5, 0.5, 0.5864, 0.4627, 0.5489, 0.6207, 0.5673, 0.605, 0.3131, 0.2084, 0.3641, 0.1648, 0.5673, 0.605, 0.5856, 0.5893, 0.2621, 0.252, 0.3131, 0.2084, 0.5864, 0.4627, 0.5, 0.5, 0.5778, 0.4458, 0.4021, 0.7463, 0.4205, 0.7306, 0.7209, -0.1405, 0.7719, -0.1842, 0.5778, 0.4458, 0.5, 0.5, 0.5662, 0.431, 0.5662, 0.431, 0.5, 0.5, 0.552, 0.4189, 0.8242, 0.3852, 0.8425, 0.3695, -0.4516, 0.8626, -0.4006, 0.819, 0.3287, 0.8091, 0.3471, 0.7934, 0.9248, -0.315, 0.9758, -0.3586, 0.552, 0.4189, 0.5, 0.5, 0.5358, 0.4099, 0.5358, 0.4099, 0.5, 0.5, 0.5183, 0.4043, 0.3654, 0.7777, 0.3838, 0.762, 0.8229, -0.2278, 0.8739, -0.2714, 0.5183, 0.4043, 0.5, 0.5, 0.5, 0.4025, 0.7508, 0.448, 0.7691, 0.4323, -0.2477, 0.6882, -0.1967, 0.6446, 0.2737, 0.8562, 0.292, 0.8405, 1.078, -0.4459, 1.129, -0.4895, 0.5, 0.4025, 0.5, 0.5, 0.4817, 0.4043, 0.4817, 0.4043, 0.5, 0.5, 0.4642, 0.4099, 0.6957, 0.4951, 0.7141, 0.4794, -0.09473, 0.5573, -0.04376, 0.5137, 0.4642, 0.4099, 0.5, 0.5, 0.448, 0.4189, 0.659, 0.5265, 0.6774, 0.5108, 0.007223, 0.4701, 0.0582, 0.4265, 0.7691, 0.4323, 0.7875, 0.4166, -0.2987, 0.7318, -0.2477, 0.6882, 0.448, 0.4189, 0.5, 0.5, 0.4338, 0.431, 0.4338, 0.431, 0.5, 0.5, 0.4222, 0.4458, 0.6407, 0.5422, 0.659, 0.5265, 0.0582, 0.4265, 0.1092, 0.3829, 0.4222, 0.4458, 0.5, 0.5, 0.4136, 0.4627, 0.4755, 0.6835, 0.4939, 0.6678, 0.517, 0.03392, 0.568, -0.009696, 0.7141, 0.4794, 0.7324, 0.4637, -0.1457, 0.6009, -0.09473, 0.5573, 0.4136, 0.4627, 0.5, 0.5, 0.4082, 0.481, 0.1635, 1.146, 0.07172, 1.322, 0.1231, 1.278, 0.2039, 1.111, -0.3872, 2.202, -0.479, 2.378, -0.3615, 2.278, -0.2807, 2.111, 0.4082, 0.481, 0.5, 0.5, 0.4064, 0.5, 0.2553, 0.9695, 0.1635, 1.146, 0.2039, 1.111, 0.2846, 0.9443, -0.2954, 2.026, -0.3872, 2.202, -0.2807, 2.111, -0.2, 1.944, -0.8461, 3.082, -0.9379, 3.258, -0.7654, 3.111, -0.6846, 2.944, 0.3471, 0.7934, 0.2553, 0.9695, 0.2846, 0.9443, 0.3654, 0.7777, -0.2036, 1.85, -0.2954, 2.026, -0.2, 1.944, -0.1192, 1.778, -0.7543, 2.906, -0.8461, 3.082, -0.6846, 2.944, -0.6038, 2.777, 0.8058, 0.4009, 0.8242, 0.3852, -0.4006, 0.819, -0.3496, 0.7754, -0.1118, 1.674, -0.2036, 1.85, -0.1192, 1.778, -0.03843, 1.611, -0.6625, 2.73, -0.7543, 2.906, -0.6038, 2.777, -0.523, 2.611, -0.02007, 1.498, -0.1118, 1.674, -0.03843, 1.611, 0.04234, 1.444, -0.5708, 2.554, -0.6625, 2.73, -0.523, 2.611, -0.4423, 2.444, 0.07172, 1.322, -0.02007, 1.498, 0.04234, 1.444, 0.1231, 1.278, -0.479, 2.378, -0.5708, 2.554, -0.4423, 2.444, -0.3615, 2.278, 0.5, 0.5, 0.4064, 0.5, 0.4082, 0.519, 0.5, 0.5, 0.4082, 0.519, 0.4136, 0.5373, 0.5, 0.5, 0.4136, 0.5373, 0.4222, 0.5542, 0.5, 0.5, 0.4222, 0.5542, 0.4338, 0.569, 0.5, 0.5, 0.4338, 0.569, 0.448, 0.5811, 0.5, 0.5, 0.448, 0.5811, 0.4642, 0.5901, 0.5, 0.5, 0.4642, 0.5901, 0.4817, 0.5957, 0.5, 0.5, 0.4817, 0.5957, 0.5, 0.5975, 0.5, 0.5, 0.5, 0.5975, 0.5183, 0.5957, 0.5, 0.5, 0.5183, 0.5957, 0.5358, 0.5901, 0.5, 0.5, 0.5358, 0.5901, 0.552, 0.5811, 0.5, 0.5, 0.552, 0.5811, 0.5662, 0.569, 0.5, 0.5, 0.5662, 0.569, 0.5778, 0.5542, 0.5, 0.5, 0.5778, 0.5542, 0.5864, 0.5373, 0.5, 0.5, 0.5864, 0.5373, 0.5918, 0.519, 0.5, 0.5, 0.5918, 0.519, 0.5936, 0.5, 0.5, 0.5, 0.5936, 0.5, 0.5918, 0.481, 0.5, 0.5, 0.5918, 0.481, 0.5864, 0.4627, 0.5, 0.5, 0.5864, 0.4627, 0.5778, 0.4458, 0.5, 0.5, 0.5778, 0.4458, 0.5662, 0.431, 0.5, 0.5, 0.5662, 0.431, 0.552, 0.4189, 0.5, 0.5, 0.552, 0.4189, 0.5358, 0.4099, 0.5, 0.5, 0.5358, 0.4099, 0.5183, 0.4043, 0.5, 0.5, 0.5183, 0.4043, 0.5, 0.4025, 0.5, 0.5, 0.5, 0.4025, 0.4817, 0.4043, 0.5, 0.5, 0.4817, 0.4043, 0.4642, 0.4099, 0.5, 0.5, 0.4642, 0.4099, 0.448, 0.4189, 0.5, 0.5, 0.448, 0.4189, 0.4338, 0.431, 0.5, 0.5, 0.4338, 0.431, 0.4222, 0.4458, 0.5, 0.5, 0.4222, 0.4458, 0.4136, 0.4627, 0.5, 0.5, 0.4136, 0.4627, 0.4082, 0.481, 0.5, 0.5, 0.4082, 0.481, 0.4064, 0.5])
me_sphere_001.materials.append(mat_material_001)
me_sphere_001.use_remesh_preserve_volume = False
me_sphere_001.use_remesh_preserve_attributes = False
me_sphere_001.use_mirror_vertex_groups = False
me_sphere_001.update()

# ---- objects
ob_sphere_001 = bpy.data.objects.new('Sphere.001', me_sphere_000)
ob_sphere = bpy.data.objects.new('Sphere', me_sphere_001)

# ---- transforms, parenting, visibility, modifiers, constraints
ob_sphere_001.location = (0.0, 0.08527, 0.0)
ob_sphere_001.rotation_euler = (-4.712, 0.0, 0.0)
ob_sphere_001.scale = (1.91, 1.0, 1.0)
ob_sphere_001.lineart.crease_threshold = 0.0
_m = ob_sphere_001.modifiers.new('Solidify', 'SOLIDIFY')
_m.nonmanifold_thickness_mode = 'FIXED'
_m.nonmanifold_merge_threshold = 0.0003
_m = ob_sphere_001.modifiers.new('Subsurf', 'SUBSURF')
_m.uv_smooth = 'PRESERVE_CORNERS'
_m.levels = 3
_m.render_levels = 3
_m.show_only_control_edges = False
ob_sphere.location = (0.0, 0.0, 0.0)
ob_sphere.rotation_euler = (-4.712, 0.0, 0.0)
ob_sphere.scale = (1.91, 1.0, 1.0)
ob_sphere.lineart.crease_threshold = 0.0

# ---- collection membership
col_collection_1.objects.link(ob_sphere_001)
col_collection_1.objects.link(ob_sphere)

# ---- scene / render settings (as saved in the file)
scene.frame_start = 1; scene.frame_end = 250; scene.frame_set(1)
scene.render.engine = 'CYCLES'
scene.render.image_settings.color_mode = 'RGB'
scene.render.image_settings.compression = 90
scene.render.resolution_percentage = 50
scene.render.dither_intensity = 0.0
scene.cycles.use_denoising = False
scene.cycles.samples = 10
scene.cycles.sampling_pattern = 'TABULATED_SOBOL'
scene.cycles.light_sampling_threshold = 0.0
scene.cycles.use_adaptive_sampling = False
scene.cycles.use_light_tree = False
scene.cycles.blur_glossy = 0.0
scene.cycles.volume_bounces = 1
scene.cycles.pixel_filter_type = 'GAUSSIAN'
scene.cycles.sample_clamp_indirect = 0.0
scene.view_settings.view_transform = 'Standard'
bpy.context.view_layer.update()

# ---- added for rendering (the .blend has no active camera and no usable light): camera, sun
cam_auto = bpy.data.cameras.new('AutoCamera')
cam_auto.lens = 50.0
cam_auto.sensor_width = 36.0
cam_auto.clip_end = 1000.0
ob_auto_camera = bpy.data.objects.new('AutoCamera', cam_auto)
scene.collection.objects.link(ob_auto_camera)
ob_auto_camera.location = (4.39856, -5.27772, 3.51885)
ob_auto_camera.rotation_euler = (1.09748, -7.21219e-08, 0.694738)
scene.camera = ob_auto_camera
light_auto_sun = bpy.data.lights.new('AutoSun', 'SUN')
light_auto_sun.energy = 3.0
light_auto_sun.angle = 0.0523599
ob_auto_sun = bpy.data.objects.new('AutoSun', light_auto_sun)
scene.collection.objects.link(ob_auto_sun)
ob_auto_sun.rotation_euler = (0.872665, 0.174533, 0.523599)
bpy.context.view_layer.update()
